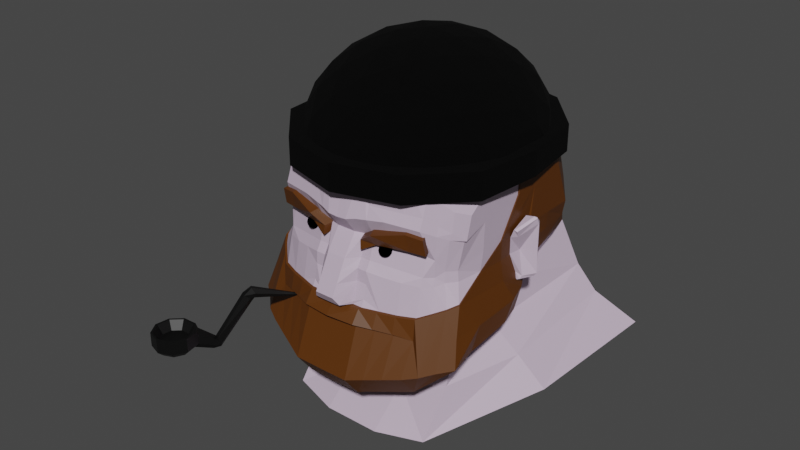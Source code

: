 # Source: OldMan.blend  (saved by Blender 2.81.16; exported with 4.5.12 LTS)
import bpy
from mathutils import Matrix  # noqa: F401  (used for matrix-valued properties, if any)

bpy.ops.wm.read_factory_settings(use_empty=True)
scene = bpy.context.scene
scene.name = 'Scene'

# ---- collections
col_collection = bpy.data.collections.new('Collection'); scene.collection.children.link(col_collection)

# ---- materials (node trees are filled in below, after node groups)
mat_material_002 = bpy.data.materials.new('Material.002')
mat_material_001 = bpy.data.materials.new('Material.001')
mat_eye = bpy.data.materials.new('Eye')
mat_hat = bpy.data.materials.new('Hat')
mat_material_003 = bpy.data.materials.new('Material.003')

# ---- material node trees
mat_material_002.use_nodes = True; mat_material_002.node_tree.nodes.clear()
_N = mat_material_002.node_tree.nodes; _L = mat_material_002.node_tree.links
n0 = _N.new('ShaderNodeOutputMaterial'); n0.name = 'Material Output'; n0.location = (300, 300)
n1 = _N.new('ShaderNodeBsdfPrincipled'); n1.name = 'Principled BSDF'; n1.location = (10, 300)
n1.distribution = 'GGX'
n1.subsurface_method = 'BURLEY'
n1.inputs[0].default_value = (0.5647, 0.4508, 0.5711, 1.0)
n1.inputs[3].default_value = 1.45
n1.inputs[27].default_value = (0.0, 0.0, 0.0, 1.0)
n1.inputs[28].default_value = 1.0
_L.new(n1.outputs[0], n0.inputs[0])
n0.is_active_output = True
mat_material_001.use_nodes = True; mat_material_001.node_tree.nodes.clear()
_N = mat_material_001.node_tree.nodes; _L = mat_material_001.node_tree.links
n0 = _N.new('ShaderNodeOutputMaterial'); n0.name = 'Material Output'; n0.location = (300, 300)
n1 = _N.new('ShaderNodeBsdfPrincipled'); n1.name = 'Principled BSDF'; n1.location = (10, 300)
n1.distribution = 'GGX'
n1.subsurface_method = 'BURLEY'
n1.inputs[0].default_value = (0.0985, 0.02885, 0.0006546, 1.0)
n1.inputs[3].default_value = 1.45
n1.inputs[27].default_value = (0.0, 0.0, 0.0, 1.0)
n1.inputs[28].default_value = 1.0
_L.new(n1.outputs[0], n0.inputs[0])
n0.is_active_output = True
mat_eye.use_nodes = True; mat_eye.node_tree.nodes.clear()
_N = mat_eye.node_tree.nodes; _L = mat_eye.node_tree.links
n0 = _N.new('ShaderNodeOutputMaterial'); n0.name = 'Material Output'; n0.location = (300, 300)
n1 = _N.new('ShaderNodeBsdfPrincipled'); n1.name = 'Principled BSDF'; n1.location = (10, 300)
n1.distribution = 'GGX'
n1.subsurface_method = 'BURLEY'
n1.inputs[0].default_value = (0.0, 0.0, 0.0, 1.0)
n1.inputs[3].default_value = 1.45
n1.inputs[13].default_value = 0.0
n1.inputs[27].default_value = (0.0, 0.0, 0.0, 1.0)
n1.inputs[28].default_value = 1.0
_L.new(n1.outputs[0], n0.inputs[0])
n0.is_active_output = True
mat_hat.use_nodes = True; mat_hat.node_tree.nodes.clear()
_N = mat_hat.node_tree.nodes; _L = mat_hat.node_tree.links
n0 = _N.new('ShaderNodeOutputMaterial'); n0.name = 'Material Output'; n0.location = (300, 300)
n1 = _N.new('ShaderNodeBsdfPrincipled'); n1.name = 'Principled BSDF'; n1.location = (10, 300)
n1.distribution = 'GGX'
n1.subsurface_method = 'BURLEY'
n1.inputs[0].default_value = (0.0, 0.0, 0.0, 1.0)
n1.inputs[2].default_value = 1.0
n1.inputs[3].default_value = 1.45
n1.inputs[13].default_value = 0.14
n1.inputs[27].default_value = (0.0, 0.0, 0.0, 1.0)
n1.inputs[28].default_value = 1.0
_L.new(n1.outputs[0], n0.inputs[0])
n0.is_active_output = True
mat_material_003.use_nodes = True; mat_material_003.node_tree.nodes.clear()
_N = mat_material_003.node_tree.nodes; _L = mat_material_003.node_tree.links
n0 = _N.new('ShaderNodeOutputMaterial'); n0.name = 'Material Output'; n0.location = (300, 300)
n1 = _N.new('ShaderNodeBsdfPrincipled'); n1.name = 'Principled BSDF'; n1.location = (10, 300)
n1.distribution = 'GGX'
n1.subsurface_method = 'BURLEY'
n1.inputs[0].default_value = (0.0, 0.0, 0.0, 1.0)
n1.inputs[3].default_value = 1.45
n1.inputs[27].default_value = (0.0, 0.0, 0.0, 1.0)
n1.inputs[28].default_value = 1.0
_L.new(n1.outputs[0], n0.inputs[0])
n0.is_active_output = True

# ---- world
world_world = bpy.data.worlds.new('World'); scene.world = world_world
world_world.use_nodes = True; world_world.node_tree.nodes.clear()
_N = world_world.node_tree.nodes; _L = world_world.node_tree.links
n0 = _N.new('ShaderNodeOutputWorld'); n0.name = 'World Output'; n0.location = (300, 300)
n1 = _N.new('ShaderNodeBackground'); n1.name = 'Background'; n1.location = (10, 300)
n1.inputs[0].default_value = (0.05088, 0.05088, 0.05088, 1.0)
_L.new(n1.outputs[0], n0.inputs[0])
n0.is_active_output = True
world_world.color = (0.05088, 0.05088, 0.05088)
world_world.use_sun_shadow = False
world_world.sun_shadow_jitter_overblur = 0.0

# ---- meshes
me_cube_003 = bpy.data.meshes.new('Cube.003')
me_cube_003.from_pydata([(0.3431, -1.057, 1.217), (0.3431, 1.971, -0.89), (0.0, 1.971, -0.89), (0.0, 1.459, 1.217), (0.0, -1.057, 1.217), (0.3431, 2.263, -1.65), (0.3431, 1.826, -0.2269), (0.3431, -0.5142, -1.232), (0.3431, -0.3604, 1.918), (0.3431, -1.057, 0.4377), (0.3431, -1.266, -0.3027), (0.0, 2.263, -1.65), (0.0, 0.4573, -1.88), (0.3431, 0.4573, -1.88), (0.0, 0.8964, 1.868), (0.0, -0.3604, 1.918), (0.0, 0.336, -1.121), (0.0, -0.5142, -1.232), (0.0, -1.092, 0.4377), (0.0, -1.266, -0.3027), (0.0, 1.701, 0.4471), (0.0, 1.826, -0.2269), (0.0, -1.091, -1.992), (0.3431, -1.091, -1.992), (0.0, -0.629, -1.588), (0.0, 0.3929, -1.476), (0.0, 2.028, -1.246), (0.3431, -0.629, -1.588), (0.3431, 2.028, -1.246), (0.9089, 1.663, -0.2424), (1.099, 1.79, -0.821), (0.9089, 0.3086, -1.022), (0.9089, -0.2991, 1.63), (0.9089, -0.9068, 1.017), (0.9122, -1.073, -0.2982), (1.334, 1.839, -1.131), (0.9089, -0.4333, -1.12), (0.9089, -0.9068, 0.3376), (1.238, 0.3582, -1.332), (0.9089, -0.5335, -1.43), (0.9089, -0.937, -1.951), (1.803, 2.044, -1.484), (1.576, 0.4144, -1.685), (0.9089, 0.8233, -0.6229), (1.206, -0.05155, 1.144), (1.204, -0.5735, 0.7675), (1.213, -0.7566, -0.1678), (1.355, -0.9852, -0.7937), (1.093, 1.223, -0.1205), (1.307, -0.3022, -0.717), (1.257, 0.1926, -0.6486), (1.122, -0.666, 0.1481), (1.207, 0.4528, -0.1882), (1.206, -0.05155, 0.2712), (1.206, 0.4528, 0.3261), (0.3431, -1.127, 0.1909), (0.3431, -1.196, -0.05587), (0.0, -1.26, 0.1909), (0.0, -1.384, -0.05587), (0.2288, -1.266, -0.3027), (0.1144, -1.266, -0.3027), (0.2288, -1.057, 0.4377), (0.1144, -1.092, 0.4377), (0.2288, -1.127, 0.1909), (0.2288, -1.196, -0.05587), (0.1144, -1.26, 0.1909), (0.1144, -1.384, -0.05587), (0.3431, -1.231, -0.2235), (0.2288, -1.272, -0.268), (0.3431, -1.125, 0.8131), (0.3431, -1.174, 0.6693), (0.2288, -1.057, 1.217), (0.1144, -1.057, 1.217), (0.2288, -1.188, 0.08723), (0.0, -1.234, 0.6225), (0.1144, -1.234, 0.6313), (0.2288, -1.203, 0.6589), (0.0, -1.322, 0.06753), (0.3431, -1.188, 0.08723), (0.5317, -1.207, -0.3046), (0.7203, -1.148, -0.3066), (1.206, -0.3434, 0.9373), (1.307, -0.6437, -0.7554), (1.307, -0.05163, -0.6841), (1.206, 0.2491, 1.129), (1.198, -0.6352, 0.4994), (1.15, 0.8379, -0.1543), (1.24, 0.2049, -0.19), (1.198, -0.3434, 0.2698), (1.206, 0.1308, 0.2381), (1.253, 0.3254, -0.4197), (1.206, 0.4528, 0.04161), (1.206, -0.05155, 0.7076), (1.206, 0.2249, 0.7002), (1.206, 0.1308, 0.04161), (1.192, -0.3742, 0.04495), (1.206, -0.3434, 0.6043), (1.306, 0.237, -0.2344), (1.268, 0.1852, 0.2441), (1.227, 0.2828, 0.04161), (0.5317, -1.007, 0.4043), (0.7203, -0.9568, 0.371), (0.9089, -0.9745, 0.7908), (0.9089, -1.024, 0.663), (0.9089, -0.9677, 0.1222), (0.7203, -1.021, 0.1451), (0.5317, -1.074, 0.168), (0.7203, -0.9568, 1.084), (0.5317, -1.007, 1.15), (0.5317, -1.075, 0.8057), (0.5317, -1.124, 0.6859), (0.7203, -1.025, 0.7983), (0.7203, -1.074, 0.6744), (0.3431, -1.344, -1.325), (0.3431, -1.55, -1.059), (0.0, -1.356, -1.327), (0.0, -1.551, -1.061), (0.909, -1.317, -0.928), (0.9089, -1.101, -1.195), (1.07, -1.236, -0.8795), (0.4103, -1.302, -1.308), (0.5317, -1.473, -1.014), (0.7203, -1.397, -0.9702), (0.5989, -1.226, -1.265), (0.9922, -0.8793, 0.3128), (1.028, -0.966, -0.2535), (1.134, -0.8601, -0.2103), (1.2, -1.109, -0.8374), (0.9884, -0.8744, 0.1133), (1.049, -0.7854, 0.166), (0.0, -1.395, -0.2985), (0.0, -1.456, -0.1956), (0.1144, -1.456, -0.1956), (0.1144, -1.395, -0.2985), (0.1631, -1.407, -0.2835), (1.107, -0.7258, 0.8262), (1.008, -0.8163, 0.9218), (1.168, -0.6352, 0.4785), (1.008, -0.8526, 0.6889), (1.093, -0.7774, 0.5323), (1.008, -0.8842, 0.5847), (0.1144, -1.322, 0.06753), (0.9089, -0.9977, 0.02311), (0.7203, -1.08, 0.04078), (0.5317, -1.134, 0.05845), (0.9998, -0.9038, 0.01584), (1.061, -0.7976, 0.04284), (1.138, -0.6743, 0.03402), (0.2572, -1.17, 0.3029), (0.2459, -1.157, 0.4102), (0.206, -1.006, 0.3426), (0.1947, -0.9927, 0.4499), (0.4257, -1.123, 0.3944), (0.4109, -1.201, 0.524), (0.3745, -0.9588, 0.4341), (0.3597, -1.037, 0.5637), (0.7235, -0.925, 0.6497), (0.7348, -0.8803, 0.447), (0.786, -1.044, 0.4073), (0.7747, -1.089, 0.6099), (0.9096, -0.8846, 0.6187), (0.9201, -0.8432, 0.4314), (0.9674, -0.995, 0.3946), (0.957, -1.036, 0.582), (0.0, 1.511, 1.256), (0.3291, 1.511, 1.256), (0.3291, 1.761, 0.4616), (0.3291, 0.931, 1.927), (0.3291, -0.3654, 1.979), (0.0, 0.931, 1.927), (0.0, -0.3654, 1.979), (0.0, 1.761, 0.4616), (0.09308, -1.3, -0.3118), (0.0, -1.3, -0.3118), (0.9127, 1.609, 0.357), (0.7181, -1.178, -0.3158), (0.9154, -1.101, -0.3073), (0.9127, -0.3022, 1.681), (0.9127, 1.391, 1.05), (0.9127, 0.8851, 1.636), (1.147, -0.8806, -0.2167), (1.231, -0.7738, -0.1726), (1.22, 1.175, 0.2859), (1.22, 0.9937, 0.754), (1.289, -0.8866, -0.4961), (1.22, 1.084, 0.5199), (1.161, 1.221, 0.08097), (1.22, 0.7836, 0.9519), (1.22, 0.5735, 1.15), (1.22, 0.2633, 1.165), (1.22, -0.04684, 1.181), (1.243, -0.4085, -0.1835), (1.255, -0.04231, -0.1952), (1.22, 0.824, 0.283), (1.22, 0.4734, 0.2802), (1.22, -0.04684, 0.2802), (1.32, -0.1698, -0.4682), (1.22, 0.4734, 0.04333), (1.22, -0.04684, 0.04333), (1.22, 0.5234, 0.7151), (0.3291, -1.3, -0.3118), (0.2111, -1.3, -0.3118), (0.3291, -1.401, -0.4551), (0.3291, -1.336, -0.4762), (0.5236, -1.239, -0.3138), (0.9177, -1.126, -0.5491), (0.7181, -1.224, -0.5028), (0.5236, -1.31, -0.4792), (0.7181, -1.191, -0.5091), (0.5236, -1.263, -0.4956), (0.0, -1.438, -0.4486), (0.0, -1.336, -0.4762), (1.22, 0.2383, 0.7227), (1.22, 0.8038, 0.6175), (1.19, 0.8473, 0.06215), (1.32, 0.08955, -0.4513), (1.204, -0.3797, 0.04663), (1.32, -0.5282, -0.4822), (1.036, -0.9901, -0.2612), (0.9108, 1.636, 0.0573), (1.107, -0.7554, 0.6018), (1.223, 0.3543, -0.2675), (1.243, 0.2098, -0.2685), (1.243, 0.3513, 0.4252), (1.243, 0.1308, 0.3372), (1.35, 0.4554, 0.04161), (1.386, 0.391, 0.04161), (1.35, 0.4553, -0.2159), (1.396, 0.3857, -0.2318), (1.386, 0.391, 0.3592), (1.35, 0.4554, 0.3537), (1.369, 0.3674, -0.2699), (1.326, 0.3561, -0.2873), (1.352, 0.3759, -0.2773), (1.261, 0.2046, -0.2809), (1.291, 0.2145, -0.2698), (1.347, 0.3532, 0.445), (1.378, 0.3632, 0.4272), (1.371, 0.3712, 0.434), (1.277, 0.145, 0.3187), (1.25, 0.1312, 0.3378)], [], [(25, 26, 11, 12), (118, 36, 49, 82, 47), (24, 25, 12, 22), (13, 5, 41, 42), (26, 28, 5, 11), (27, 24, 22, 23), (66, 58, 131, 132), (0, 71, 76, 70, 69), (8, 15, 4, 72, 71, 0), (12, 13, 23, 22), (11, 5, 13, 12), (2, 1, 28, 26), (7, 17, 24, 27), (17, 16, 25, 24), (16, 2, 26, 25), (2, 21, 6, 1), (79, 80, 143, 144), (8, 0, 108, 107, 33, 32), (5, 28, 35, 41), (110, 70, 9, 100), (23, 13, 42, 40), (1, 6, 29, 30), (117, 119, 218, 176, 205), (80, 79, 204, 175), (7, 27, 39, 36), (43, 52, 90, 50), (31, 36, 39, 38), (38, 39, 40, 42), (32, 33, 136, 135, 45, 81, 44), (142, 34, 125, 145), (30, 29, 43, 31), (36, 31, 50), (29, 48, 86, 52), (8, 32, 177, 168), (30, 31, 38, 35), (35, 38, 42, 41), (28, 1, 30, 35), (17, 7, 113, 115), (27, 23, 40, 39), (96, 81, 45, 85), (60, 19, 173, 172), (95, 88, 51), (79, 10, 200, 204), (82, 49, 196, 217), (93, 84, 44, 92), (15, 8, 168, 170), (21, 20, 171), (67, 68, 59, 10), (64, 66, 132), (9, 61, 63, 55), (78, 73, 64, 56), (61, 62, 65, 63), (73, 141, 66, 64), (62, 18, 57, 65), (141, 77, 58, 66), (56, 64, 68, 67), (68, 134, 133, 60, 59), (76, 75, 62, 61), (70, 76, 61, 9), (75, 72, 4, 74), (62, 75, 74, 18), (104, 142, 145, 128), (55, 78, 144, 106), (128, 145, 146, 129), (129, 146, 147, 51), (43, 29, 52), (31, 43, 50), (93, 53, 195, 212), (20, 3, 164, 171), (53, 95, 216, 195), (84, 93, 212, 189), (32, 44, 190, 177), (113, 7, 36, 118, 123, 120), (44, 84, 189, 190), (95, 46, 181, 216), (126, 125, 218, 180), (93, 92, 53), (34, 80, 175, 176), (125, 34, 176, 218), (14, 15, 170, 169), (97, 87, 222, 234, 235), (89, 94, 99, 98), (3, 14, 169, 164), (95, 51, 147), (47, 82, 217, 184), (53, 88, 95), (59, 60, 172, 201), (88, 96, 85, 137, 51), (53, 92, 96, 88), (92, 44, 81, 96), (91, 54, 230, 225), (228, 226, 99, 97), (87, 52, 221, 222), (94, 87, 97, 99), (229, 98, 99), (10, 79, 144, 78, 56, 67), (80, 34, 142, 143), (100, 106, 105, 101), (105, 104, 37), (9, 55, 106, 100), (111, 112, 103, 102), (107, 111, 102, 33), (69, 70, 110, 109), (0, 69, 109, 108), (112, 110, 100, 101), (109, 110, 112, 111), (108, 109, 111, 107), (103, 112, 101, 37), (117, 118, 119), (115, 113, 114, 116), (123, 118, 117, 122), (113, 120, 121, 114), (120, 123, 122, 121), (119, 118, 47, 127), (146, 126, 46, 147), (124, 128, 129), (104, 128, 124), (54, 91, 197, 194), (132, 133, 134), (130, 133, 132, 131), (133, 130, 19, 60), (68, 64, 134), (103, 37, 124, 140), (129, 51, 137, 139), (138, 136, 33, 102), (140, 139, 220, 138), (220, 85, 135), (134, 64, 132), (71, 72, 75, 76), (143, 142, 104), (106, 144, 143, 105), (65, 57, 77, 141), (63, 65, 141, 73), (55, 63, 73, 78), (145, 125, 126, 146), (95, 147, 46), (46, 126, 180, 181), (49, 36, 50, 83), (10, 59, 201, 200), (148, 149, 151, 150), (150, 151, 155, 154), (153, 152, 158, 159), (152, 153, 149, 148), (150, 154, 152, 148), (155, 151, 149, 153), (158, 157, 161, 162), (152, 154, 157, 158), (155, 153, 159, 156), (154, 155, 156, 157), (161, 160, 163, 162), (156, 159, 163, 160), (157, 156, 160, 161), (159, 158, 162, 163), (6, 21, 171, 166), (164, 169, 167, 165), (167, 169, 170, 168), (121, 122, 208, 209), (166, 165, 178, 174), (167, 168, 177, 179), (186, 174, 182), (171, 164, 165, 166), (165, 167, 179, 178), (201, 172, 173, 210, 202, 200), (174, 178, 183, 185, 182), (29, 6, 166, 174, 219), (217, 191, 181, 184), (94, 198, 192, 196, 215, 90, 52, 87), (214, 193, 194, 197), (213, 187, 188, 199), (178, 179, 188, 187, 183), (179, 177, 190, 189, 188), (175, 206, 205, 176), (206, 208, 205), (200, 202, 207, 204), (204, 207, 206, 175), (202, 203, 209, 207), (207, 209, 208, 206), (114, 203, 211, 116), (119, 127, 180, 218), (202, 210, 211, 203), (114, 121, 209, 203), (94, 89, 54, 194, 199, 212, 195, 198), (199, 188, 189, 212), (193, 213, 199, 194), (182, 185, 213, 193), (185, 183, 187, 213), (83, 50, 90, 215), (186, 182, 193, 214), (86, 48, 186, 214), (127, 47, 184, 181, 180), (192, 198, 216, 191), (49, 83, 215, 196), (196, 192, 191, 217), (122, 117, 205, 208), (191, 216, 181), (198, 195, 216), (52, 86, 214, 197, 91), (186, 219, 174), (48, 29, 219, 186), (45, 135, 85), (138, 220, 135, 136), (140, 138, 102, 103), (139, 137, 85, 220), (124, 129, 139, 140), (37, 104, 124), (101, 105, 37), (105, 143, 104), (52, 227, 233, 232, 221), (223, 224, 240, 236), (227, 228, 231, 233), (89, 98, 239, 240, 224), (236, 238, 230, 54, 223), (54, 89, 224, 223), (229, 230, 238, 237), (231, 228, 97, 235), (98, 229, 237, 239), (226, 228, 227, 225), (229, 226, 225, 230), (52, 91, 225, 227), (231, 232, 233), (236, 237, 238), (231, 235, 234, 232), (236, 240, 239, 237), (222, 221, 232, 234), (226, 229, 99)])
me_cube_003.polygons.foreach_set('material_index', [0, 1, 0, 0, 0, 0, 0, 0, 0, 0, 0, 0, 0, 0, 0, 0, 0, 0, 0, 0, 0, 0, 1, 1, 0, 0, 0, 0, 0, 0, 0, 0, 0, 1, 0, 0, 0, 1, 0, 0, 1, 0, 1, 1, 0, 1, 0, 0, 0, 0, 0, 0, 0, 0, 0, 0, 0, 0, 0, 0, 0, 0, 0, 0, 0, 0, 0, 1, 0, 1, 1, 1, 1, 1, 1, 1, 0, 1, 1, 0, 0, 0, 0, 0, 1, 0, 1, 0, 0, 0, 0, 0, 1, 0, 0, 0, 0, 0, 0, 0, 0, 0, 0, 0, 0, 0, 0, 0, 1, 1, 1, 1, 1, 1, 0, 0, 0, 1, 0, 0, 0, 0, 0, 0, 0, 0, 0, 0, 0, 0, 0, 0, 0, 0, 0, 0, 1, 1, 1, 1, 1, 1, 1, 1, 1, 1, 1, 1, 1, 1, 1, 1, 1, 1, 1, 1, 1, 1, 1, 1, 1, 1, 1, 1, 1, 1, 1, 1, 1, 1, 1, 1, 1, 1, 1, 1, 1, 1, 1, 1, 1, 1, 1, 1, 1, 1, 1, 1, 1, 1, 1, 1, 1, 1, 1, 1, 1, 1, 1, 0, 0, 0, 0, 0, 0, 0, 0, 0, 0, 0, 0, 0, 1, 0, 0, 0, 0, 0, 0, 0, 0, 0, 0, 0, 0])
_uv = me_cube_003.uv_layers.new(name='UVMap')
_uv.uv.foreach_set('vector', [0.0, 0.0, 0.0, 0.0, 0.0, 0.0, 0.0, 0.0, 0.375, 0.7217, 0.375, 0.6667, 0.375, 0.6667, 0.375, 0.7083, 0.375, 0.75, 0.0, 0.0, 0.0, 0.0, 0.0, 0.0, 0.0, 0.0, 0.375, 0.5833, 0.375, 0.5, 0.375, 0.5, 0.375, 0.5833, 0.375, 0.375, 0.375, 0.5, 0.375, 0.5, 0.375, 0.375, 0.375, 0.6667, 0.25, 0.6667, 0.25, 0.6667, 0.375, 0.6667, 0.4861, 0.8333, 0.4861, 0.875, 0.478, 0.875, 0.478, 0.8333, 0.625, 0.75, 0.625, 0.7917, 0.5694, 0.7917, 0.5694, 0.75, 0.5972, 0.75, 0.625, 0.6667, 0.75, 0.6667, 0.75, 0.75, 0.7083, 0.75, 0.6667, 0.75, 0.625, 0.75, 0.25, 0.5833, 0.375, 0.5833, 0.375, 0.6667, 0.25, 0.6667, 0.25, 0.5, 0.375, 0.5, 0.375, 0.5833, 0.25, 0.5833, 0.375, 0.375, 0.375, 0.5, 0.375, 0.5, 0.375, 0.375, 0.375, 0.6667, 0.25, 0.6667, 0.25, 0.6667, 0.375, 0.6667, 0.0, 0.0, 0.0, 0.0, 0.0, 0.0, 0.0, 0.0, 0.0, 0.0, 0.0, 0.0, 0.0, 0.0, 0.0, 0.0, 0.375, 0.375, 0.4583, 0.375, 0.4583, 0.5, 0.375, 0.5, 0.4583, 0.75, 0.4583, 0.75, 0.5, 0.75, 0.5, 0.75, 0.625, 0.6667, 0.625, 0.75, 0.625, 0.75, 0.625, 0.75, 0.625, 0.75, 0.625, 0.6667, 0.375, 0.5, 0.375, 0.5, 0.375, 0.5, 0.375, 0.5, 0.5694, 0.75, 0.5694, 0.75, 0.5417, 0.75, 0.5417, 0.75, 0.375, 0.6667, 0.375, 0.5833, 0.375, 0.5833, 0.375, 0.6667, 0.375, 0.5, 0.4583, 0.5, 0.4583, 0.5, 0.375, 0.5, 0.3853, 0.75, 0.375, 0.75, 0.4583, 0.75, 0.4583, 0.75, 0.4028, 0.75, 0.4583, 0.75, 0.4583, 0.75, 0.4583, 0.75, 0.4583, 0.75, 0.375, 0.6667, 0.375, 0.6667, 0.375, 0.6667, 0.375, 0.6667, 0.4583, 0.5833, 0.4583, 0.5833, 0.4167, 0.5833, 0.375, 0.5833, 0.375, 0.5833, 0.375, 0.6667, 0.375, 0.6667, 0.375, 0.5833, 0.375, 0.5833, 0.375, 0.6667, 0.375, 0.6667, 0.375, 0.5833, 0.625, 0.6667, 0.625, 0.75, 0.625, 0.75, 0.625, 0.75, 0.625, 0.75, 0.625, 0.7083, 0.625, 0.6667, 0.5, 0.75, 0.4583, 0.75, 0.4583, 0.75, 0.4968, 0.75, 0.375, 0.5, 0.4583, 0.5, 0.4583, 0.5833, 0.375, 0.5833, 0.375, 0.6667, 0.375, 0.5833, 0.375, 0.5833, 0.4583, 0.5, 0.4583, 0.5, 0.4583, 0.5417, 0.4583, 0.5833, 0.625, 0.6667, 0.625, 0.6667, 0.625, 0.6667, 0.625, 0.6667, 0.375, 0.5, 0.375, 0.5833, 0.375, 0.5833, 0.375, 0.5, 0.375, 0.5, 0.375, 0.5833, 0.375, 0.5833, 0.375, 0.5, 0.375, 0.5, 0.375, 0.5, 0.375, 0.5, 0.375, 0.5, 0.25, 0.6667, 0.375, 0.6667, 0.375, 0.7263, 0.25, 0.7272, 0.375, 0.6667, 0.375, 0.6667, 0.375, 0.6667, 0.375, 0.6667, 0.5833, 0.7083, 0.625, 0.7083, 0.625, 0.75, 0.5833, 0.75, 0.4583, 0.8333, 0.4583, 0.875, 0.4583, 0.875, 0.4583, 0.8333, 0.5, 0.7083, 0.5417, 0.7083, 0.5, 0.75, 0.4583, 0.75, 0.4583, 0.75, 0.4583, 0.75, 0.4583, 0.75, 0.375, 0.7083, 0.375, 0.6667, 0.4167, 0.6667, 0.4167, 0.7083, 0.5833, 0.625, 0.625, 0.625, 0.625, 0.6667, 0.5833, 0.6667, 0.75, 0.6667, 0.625, 0.6667, 0.625, 0.6667, 0.75, 0.6667, 0.0, 0.0, 0.0, 0.0, 0.0, 0.0, 0.4722, 0.75, 0.4722, 0.7917, 0.4583, 0.7917, 0.4583, 0.75, 0.4861, 0.7917, 0.4861, 0.8333, 0.478, 0.8333, 0.5417, 0.75, 0.5417, 0.7917, 0.5139, 0.7917, 0.5139, 0.75, 0.5, 0.75, 0.5, 0.7917, 0.4861, 0.7917, 0.4861, 0.75, 0.5417, 0.7917, 0.5417, 0.8333, 0.5139, 0.8333, 0.5139, 0.7917, 0.5, 0.7917, 0.5, 0.8333, 0.4861, 0.8333, 0.4861, 0.7917, 0.5417, 0.8333, 0.5417, 0.875, 0.5139, 0.875, 0.5139, 0.8333, 0.5, 0.8333, 0.5, 0.875, 0.4861, 0.875, 0.4861, 0.8333, 0.4861, 0.75, 0.4861, 0.7917, 0.4722, 0.7917, 0.4722, 0.75, 0.4722, 0.7917, 0.4722, 0.8156, 0.4658, 0.8333, 0.4583, 0.8333, 0.4583, 0.7917, 0.5694, 0.7917, 0.5694, 0.8333, 0.5417, 0.8333, 0.5417, 0.7917, 0.5694, 0.75, 0.5694, 0.7917, 0.5417, 0.7917, 0.5417, 0.75, 0.5694, 0.8333, 0.625, 0.8333, 0.625, 0.875, 0.5694, 0.875, 0.5417, 0.8333, 0.5694, 0.8333, 0.5694, 0.875, 0.5417, 0.875, 0.5139, 0.75, 0.5, 0.75, 0.4968, 0.75, 0.5099, 0.75, 0.5139, 0.75, 0.5, 0.75, 0.5, 0.75, 0.5139, 0.75, 0.5099, 0.75, 0.4968, 0.75, 0.4937, 0.75, 0.5056, 0.75, 0.5056, 0.75, 0.4937, 0.75, 0.4896, 0.75, 0.5, 0.75, 0.4583, 0.5833, 0.4583, 0.5, 0.4583, 0.5833, 0.375, 0.5833, 0.4583, 0.5833, 0.375, 0.5833, 0.5833, 0.625, 0.5417, 0.6667, 0.5417, 0.6667, 0.5833, 0.625, 0.0, 0.0, 0.0, 0.0, 0.0, 0.0, 0.0, 0.0, 0.5417, 0.6667, 0.5, 0.7083, 0.5, 0.7083, 0.5417, 0.6667, 0.625, 0.625, 0.5833, 0.625, 0.5833, 0.625, 0.625, 0.625, 0.625, 0.6667, 0.625, 0.6667, 0.625, 0.6667, 0.625, 0.6667, 0.375, 0.7263, 0.375, 0.6667, 0.375, 0.6667, 0.375, 0.7217, 0.375, 0.7241, 0.375, 0.725, 0.625, 0.6667, 0.625, 0.625, 0.625, 0.625, 0.625, 0.6667, 0.5, 0.7083, 0.4583, 0.75, 0.4583, 0.75, 0.5, 0.7083, 0.4583, 0.75, 0.4583, 0.75, 0.4583, 0.75, 0.4583, 0.75, 0.5833, 0.625, 0.5833, 0.6667, 0.5417, 0.6667, 0.4722, 0.75, 0.4583, 0.75, 0.4583, 0.75, 0.4722, 0.75, 0.4583, 0.75, 0.4583, 0.75, 0.4583, 0.75, 0.4583, 0.75, 0.0, 0.0, 0.0, 0.0, 0.0, 0.0, 0.0, 0.0, 0.4583, 0.625, 0.4583, 0.625, 0.4583, 0.625, 0.4583, 0.625, 0.4583, 0.625, 0.5417, 0.625, 0.5, 0.625, 0.5, 0.625, 0.5417, 0.625, 0.0, 0.0, 0.0, 0.0, 0.0, 0.0, 0.0, 0.0, 0.5, 0.7083, 0.5, 0.75, 0.4896, 0.75, 0.375, 0.75, 0.375, 0.7083, 0.4167, 0.7083, 0.4167, 0.75, 0.5417, 0.6667, 0.5417, 0.7083, 0.5, 0.7083, 0.4583, 0.7917, 0.4583, 0.8333, 0.4583, 0.8333, 0.4583, 0.7917, 0.5417, 0.7083, 0.5833, 0.7083, 0.5833, 0.75, 0.5625, 0.75, 0.5417, 0.75, 0.5417, 0.6667, 0.5833, 0.6667, 0.5833, 0.7083, 0.5417, 0.7083, 0.5833, 0.6667, 0.625, 0.6667, 0.625, 0.7083, 0.5833, 0.7083, 0.5, 0.5833, 0.5417, 0.5833, 0.5417, 0.5833, 0.5, 0.5833, 0.4583, 0.5943, 0.5, 0.5942, 0.5, 0.625, 0.4583, 0.625, 0.4583, 0.625, 0.4583, 0.5833, 0.4583, 0.5833, 0.4583, 0.625, 0.5, 0.625, 0.4583, 0.625, 0.4583, 0.625, 0.5, 0.625, 0.5417, 0.5942, 0.5417, 0.625, 0.5, 0.625, 0.4583, 0.75, 0.4583, 0.75, 0.5, 0.75, 0.5, 0.75, 0.4861, 0.75, 0.4722, 0.75, 0.4583, 0.75, 0.4722, 0.75, 0.5, 0.75, 0.5, 0.75, 0.5417, 0.75, 0.5139, 0.75, 0.5139, 0.75, 0.5417, 0.75, 0.5139, 0.75, 0.5139, 0.75, 0.5417, 0.75, 0.5417, 0.75, 0.5139, 0.75, 0.5139, 0.75, 0.5417, 0.75, 0.5972, 0.75, 0.5694, 0.75, 0.5694, 0.75, 0.5972, 0.75, 0.625, 0.75, 0.5972, 0.75, 0.5972, 0.75, 0.625, 0.75, 0.5972, 0.75, 0.5694, 0.75, 0.5694, 0.75, 0.5972, 0.75, 0.625, 0.75, 0.5972, 0.75, 0.5972, 0.75, 0.625, 0.75, 0.5694, 0.75, 0.5694, 0.75, 0.5417, 0.75, 0.5417, 0.75, 0.5972, 0.75, 0.5694, 0.75, 0.5694, 0.75, 0.5972, 0.75, 0.625, 0.75, 0.5972, 0.75, 0.5972, 0.75, 0.625, 0.75, 0.5694, 0.75, 0.5694, 0.75, 0.5417, 0.75, 0.5417, 0.75, 0.3853, 0.75, 0.3792, 0.75, 0.375, 0.75, 0.25, 0.7272, 0.375, 0.7263, 0.375, 0.75, 0.25, 0.75, 0.375, 0.7241, 0.375, 0.7217, 0.3853, 0.75, 0.3851, 0.75, 0.375, 0.7263, 0.375, 0.725, 0.3849, 0.75, 0.3847, 0.75, 0.375, 0.725, 0.375, 0.7241, 0.3851, 0.75, 0.3849, 0.75, 0.375, 0.75, 0.375, 0.7217, 0.375, 0.75, 0.375, 0.75, 0.4937, 0.75, 0.4583, 0.75, 0.4583, 0.75, 0.4896, 0.75, 0.5417, 0.75, 0.5099, 0.75, 0.5056, 0.75, 0.5139, 0.75, 0.5099, 0.75, 0.5417, 0.75, 0.5417, 0.5833, 0.5, 0.5833, 0.5, 0.5833, 0.5417, 0.5833, 0.478, 0.8333, 0.4747, 0.8333, 0.4722, 0.8156, 0.4658, 0.875, 0.4658, 0.8333, 0.478, 0.8333, 0.478, 0.875, 0.4658, 0.8333, 0.4658, 0.875, 0.4583, 0.875, 0.4583, 0.8333, 0.4722, 0.7917, 0.4861, 0.7917, 0.4722, 0.8156, 0.5694, 0.75, 0.5417, 0.75, 0.5417, 0.75, 0.5651, 0.75, 0.5056, 0.75, 0.5417, 0.75, 0.5625, 0.75, 0.564, 0.75, 0.593, 0.75, 0.625, 0.75, 0.625, 0.75, 0.5972, 0.75, 0.5651, 0.75, 0.564, 0.75, 0.5899, 0.75, 0.593, 0.75, 0.5899, 0.75, 0.5833, 0.75, 0.625, 0.75, 0.4722, 0.8156, 0.4861, 0.7917, 0.478, 0.8333, 0.625, 0.7917, 0.625, 0.8333, 0.5694, 0.8333, 0.5694, 0.7917, 0.5, 0.75, 0.5, 0.75, 0.5139, 0.75, 0.5139, 0.75, 0.5, 0.75, 0.5, 0.75, 0.5139, 0.75, 0.5139, 0.8333, 0.5139, 0.875, 0.5, 0.875, 0.5, 0.8333, 0.5139, 0.7917, 0.5139, 0.8333, 0.5, 0.8333, 0.5, 0.7917, 0.5139, 0.75, 0.5139, 0.7917, 0.5, 0.7917, 0.5, 0.75, 0.4968, 0.75, 0.4583, 0.75, 0.4583, 0.75, 0.4937, 0.75, 0.5, 0.7083, 0.4896, 0.75, 0.4583, 0.75, 0.4583, 0.75, 0.4583, 0.75, 0.4583, 0.75, 0.4583, 0.75, 0.375, 0.6667, 0.375, 0.6667, 0.375, 0.5833, 0.375, 0.625, 0.4583, 0.75, 0.4583, 0.7917, 0.4583, 0.7917, 0.4583, 0.75, 0.375, 0.0, 0.625, 0.0, 0.625, 0.25, 0.375, 0.25, 0.375, 0.25, 0.625, 0.25, 0.625, 0.5, 0.375, 0.5, 0.625, 0.75, 0.375, 0.75, 0.375, 0.75, 0.625, 0.75, 0.375, 0.75, 0.625, 0.75, 0.625, 1.0, 0.375, 1.0, 0.125, 0.5, 0.375, 0.5, 0.375, 0.75, 0.125, 0.75, 0.625, 0.5, 0.875, 0.5, 0.875, 0.75, 0.625, 0.75, 0.375, 0.75, 0.375, 0.5, 0.375, 0.5, 0.375, 0.75, 0.375, 0.75, 0.375, 0.5, 0.375, 0.5, 0.375, 0.75, 0.625, 0.5, 0.625, 0.75, 0.625, 0.75, 0.625, 0.5, 0.375, 0.5, 0.625, 0.5, 0.625, 0.5, 0.375, 0.5, 0.375, 0.5, 0.625, 0.5, 0.625, 0.75, 0.375, 0.75, 0.625, 0.5, 0.625, 0.75, 0.625, 0.75, 0.625, 0.5, 0.375, 0.5, 0.625, 0.5, 0.625, 0.5, 0.375, 0.5, 0.625, 0.75, 0.375, 0.75, 0.375, 0.75, 0.625, 0.75, 0.4583, 0.5, 0.4583, 0.375, 0.5417, 0.375, 0.5417, 0.5, 0.75, 0.5, 0.75, 0.5833, 0.625, 0.5833, 0.625, 0.5, 0.625, 0.5833, 0.75, 0.5833, 0.75, 0.6667, 0.625, 0.6667, 0.3849, 0.75, 0.3851, 0.75, 0.4028, 0.75, 0.4028, 0.75, 0.5417, 0.5, 0.625, 0.5, 0.625, 0.5, 0.5417, 0.5, 0.625, 0.5833, 0.625, 0.6667, 0.625, 0.6667, 0.625, 0.5833, 0.5, 0.5, 0.5417, 0.5, 0.5417, 0.5, 0.5417, 0.375, 0.625, 0.375, 0.625, 0.5, 0.5417, 0.5, 0.625, 0.5, 0.625, 0.5833, 0.625, 0.5833, 0.625, 0.5, 0.4583, 0.7917, 0.4583, 0.8333, 0.4583, 0.875, 0.4306, 0.875, 0.4306, 0.75, 0.4583, 0.75, 0.5417, 0.5, 0.625, 0.5, 0.625, 0.5, 0.5833, 0.5, 0.5417, 0.5, 0.4583, 0.5, 0.4583, 0.5, 0.5417, 0.5, 0.5417, 0.5, 0.5, 0.5, 0.4167, 0.7083, 0.4583, 0.7083, 0.4583, 0.75, 0.4167, 0.75, 0.5, 0.625, 0.5, 0.6667, 0.4583, 0.6667, 0.4167, 0.6667, 0.4167, 0.625, 0.4167, 0.5833, 0.4583, 0.5833, 0.4583, 0.625, 0.5, 0.5417, 0.5417, 0.5417, 0.5417, 0.5833, 0.5, 0.5833, 0.5833, 0.5417, 0.625, 0.5417, 0.625, 0.5833, 0.5833, 0.5833, 0.625, 0.5, 0.625, 0.5833, 0.625, 0.5833, 0.625, 0.5417, 0.625, 0.5, 0.625, 0.5833, 0.625, 0.6667, 0.625, 0.6667, 0.625, 0.625, 0.625, 0.5833, 0.4583, 0.75, 0.4306, 0.75, 0.4306, 0.75, 0.4583, 0.75, 0.4306, 0.75, 0.4028, 0.75, 0.4306, 0.75, 0.4583, 0.75, 0.4306, 0.75, 0.4306, 0.75, 0.4583, 0.75, 0.4583, 0.75, 0.4306, 0.75, 0.4306, 0.75, 0.4583, 0.75, 0.4306, 0.75, 0.4028, 0.75, 0.4028, 0.75, 0.4306, 0.75, 0.4306, 0.75, 0.4028, 0.75, 0.4028, 0.75, 0.4306, 0.75, 0.375, 0.75, 0.4028, 0.75, 0.4028, 0.875, 0.25, 0.75, 0.375, 0.75, 0.375, 0.75, 0.4583, 0.75, 0.4583, 0.75, 0.4306, 0.75, 0.4306, 0.875, 0.4028, 0.875, 0.4028, 0.75, 0.3847, 0.75, 0.3849, 0.75, 0.4028, 0.75, 0.4028, 0.75, 0.5, 0.625, 0.5417, 0.625, 0.5417, 0.5833, 0.5417, 0.5833, 0.5833, 0.5833, 0.5833, 0.625, 0.5417, 0.6667, 0.5, 0.6667, 0.5833, 0.5833, 0.625, 0.5833, 0.625, 0.625, 0.5833, 0.625, 0.5417, 0.5417, 0.5833, 0.5417, 0.5833, 0.5833, 0.5417, 0.5833, 0.5417, 0.5, 0.5833, 0.5, 0.5833, 0.5417, 0.5417, 0.5417, 0.5833, 0.5, 0.625, 0.5, 0.625, 0.5417, 0.5833, 0.5417, 0.375, 0.625, 0.375, 0.5833, 0.4167, 0.5833, 0.4167, 0.625, 0.5, 0.5, 0.5417, 0.5, 0.5417, 0.5417, 0.5, 0.5417, 0.4583, 0.5417, 0.4583, 0.5, 0.5, 0.5, 0.5, 0.5417, 0.375, 0.75, 0.375, 0.75, 0.4167, 0.75, 0.4583, 0.75, 0.4583, 0.75, 0.4583, 0.6667, 0.5, 0.6667, 0.5, 0.7083, 0.4583, 0.7083, 0.375, 0.6667, 0.375, 0.625, 0.4167, 0.625, 0.4167, 0.6667, 0.4167, 0.6667, 0.4583, 0.6667, 0.4583, 0.7083, 0.4167, 0.7083, 0.3851, 0.75, 0.3853, 0.75, 0.4028, 0.75, 0.4028, 0.75, 0.4583, 0.7083, 0.5, 0.7083, 0.4583, 0.75, 0.5, 0.6667, 0.5417, 0.6667, 0.5, 0.7083, 0.4583, 0.5833, 0.4583, 0.5417, 0.5, 0.5417, 0.5, 0.5833, 0.5, 0.5833, 0.5, 0.5, 0.5, 0.5, 0.5417, 0.5, 0.4583, 0.5, 0.4583, 0.5, 0.5, 0.5, 0.5, 0.5, 0.625, 0.75, 0.625, 0.75, 0.5833, 0.75, 0.593, 0.75, 0.5899, 0.75, 0.625, 0.75, 0.625, 0.75, 0.5651, 0.75, 0.593, 0.75, 0.5972, 0.75, 0.5694, 0.75, 0.564, 0.75, 0.5625, 0.75, 0.5833, 0.75, 0.5899, 0.75, 0.5417, 0.75, 0.5056, 0.75, 0.564, 0.75, 0.5651, 0.75, 0.5417, 0.75, 0.5139, 0.75, 0.5417, 0.75, 0.5417, 0.75, 0.5139, 0.75, 0.5417, 0.75, 0.5139, 0.75, 0.5, 0.75, 0.5139, 0.75, 0.4583, 0.5833, 0.4583, 0.5833, 0.4583, 0.5833, 0.4583, 0.5833, 0.4583, 0.5833, 0.5417, 0.5833, 0.5417, 0.625, 0.5417, 0.625, 0.5417, 0.5833, 0.4583, 0.5833, 0.4571, 0.5833, 0.4579, 0.5833, 0.4583, 0.5833, 0.5417, 0.625, 0.5417, 0.625, 0.5417, 0.625, 0.5417, 0.625, 0.5417, 0.625, 0.5417, 0.5833, 0.5417, 0.5833, 0.5417, 0.5833, 0.5417, 0.5833, 0.5417, 0.5833, 0.5417, 0.5833, 0.5417, 0.625, 0.5417, 0.625, 0.5417, 0.5833, 0.5417, 0.5942, 0.5404, 0.5893, 0.5414, 0.5844, 0.5417, 0.5861, 0.4583, 0.5874, 0.4583, 0.5943, 0.4583, 0.625, 0.4583, 0.625, 0.5417, 0.625, 0.5417, 0.5942, 0.5417, 0.5861, 0.5417, 0.625, 0.5, 0.5942, 0.4583, 0.5943, 0.4583, 0.5833, 0.5, 0.5833, 0.5417, 0.5942, 0.5, 0.5942, 0.5, 0.5833, 0.5417, 0.5833, 0.4583, 0.5833, 0.5, 0.5833, 0.5, 0.5833, 0.4583, 0.5833, 0.4583, 0.5874, 0.4583, 0.5861, 0.4583, 0.5858, 0.5417, 0.5833, 0.5417, 0.5833, 0.5417, 0.5833, 0.4583, 0.5874, 0.4583, 0.625, 0.4583, 0.625, 0.4583, 0.5833, 0.5417, 0.5833, 0.5417, 0.625, 0.5417, 0.625, 0.5417, 0.5861, 0.4583, 0.625, 0.4583, 0.5833, 0.4583, 0.5833, 0.4583, 0.625, 0.5, 0.5942, 0.5417, 0.5942, 0.5, 0.625])
me_cube_003.materials.append(mat_material_002)
me_cube_003.materials.append(mat_material_001)
me_cube_003.materials.append(mat_eye)
me_cube_003.use_remesh_fix_poles = True
me_cube_003.use_remesh_preserve_attributes = False
me_cube_003.use_mirror_vertex_groups = False
me_cube_003.update()
me_cylinder = bpy.data.meshes.new('Cylinder')
me_cylinder.from_pydata([(-3.888e-09, 1.59, -0.16), (-3.888e-09, 1.59, 0.16), (0.7505, 1.377, -0.16), (0.7505, 1.377, 0.16), (1.275, 0.7872, -0.1569), (1.275, 0.7872, 0.1569), (1.391, 0.007787, -0.1482), (1.391, 0.007787, 0.1482), (1.3, -0.795, -0.16), (1.3, -0.795, 0.16), (0.7505, -1.377, -0.16), (0.7505, -1.377, 0.16), (2.228e-07, -1.59, -0.16), (2.228e-07, -1.59, 0.16), (-0.7505, -1.377, -0.16), (-0.7505, -1.377, 0.16), (-1.3, -0.795, -0.16), (-1.3, -0.795, 0.16), (-1.391, 0.007786, -0.1482), (-1.391, 0.007786, 0.1482), (-1.275, 0.7872, -0.1569), (-1.275, 0.7872, 0.1569), (-0.7505, 1.377, -0.16), (-0.7505, 1.377, 0.16), (0.3646, -1.216, 0.5397), (-0.9546, -0.7518, 0.5397), (-0.9546, 0.7518, 0.5397), (0.3646, 1.216, 0.5397), (1.18, 0.0, 0.5397), (2.692e-06, 0.0, 1.158), (1.262, -0.211, 0.3201), (1.25, -0.4419, 0.03899), (1.248, 0.4418, 0.03889), (1.262, 0.2111, 0.3201), (0.2048, -1.366, 0.3202), (2.675e-06, -1.43, 0.03899), (0.7565, -1.157, 0.03899), (0.5743, -1.236, 0.3202), (-1.133, -0.6333, 0.3202), (-1.25, -0.4419, 0.03899), (-0.7565, -1.157, 0.03899), (-0.9065, -0.9749, 0.3202), (-0.9065, 0.9749, 0.3202), (-0.7565, 1.157, 0.03899), (-1.248, 0.4418, 0.03889), (-1.132, 0.633, 0.3197), (0.5743, 1.236, 0.3202), (0.7565, 1.157, 0.03899), (2.706e-06, 1.43, 0.03899), (0.2048, 1.366, 0.3202), (1.096, -0.3416, 0.6013), (0.9079, -0.715, 0.6276), (0.6385, -1.025, 0.6013), (0.0391, -1.236, 0.6013), (-0.3468, -1.157, 0.6276), (-0.7017, -0.9748, 0.6013), (-1.072, -0.4222, 0.6013), (-1.122, 0.0, 0.6276), (-1.072, 0.4222, 0.6013), (-0.7017, 0.9748, 0.6013), (-0.3468, 1.157, 0.6276), (0.0391, 1.236, 0.6013), (0.6385, 1.025, 0.6013), (0.9079, 0.715, 0.6276), (1.096, 0.3416, 0.6013), (0.1024, -0.3416, 1.123), (0.2143, -0.715, 0.9913), (0.3071, -1.025, 0.7751), (0.9939, 0.0, 0.7751), (0.6935, 0.0, 0.9913), (0.3313, 0.0, 1.123), (-0.268, -0.2111, 1.123), (-0.5611, -0.4419, 0.9913), (-0.8041, -0.6333, 0.7751), (-0.268, 0.2111, 1.123), (-0.5611, 0.4419, 0.9913), (-0.8041, 0.6333, 0.7751), (0.1024, 0.3416, 1.123), (0.2143, 0.715, 0.9913), (0.3071, 1.025, 0.7751), (0.4773, 0.3759, 1.04), (0.8419, 0.3759, 0.8491), (0.59, 0.7518, 0.8491), (-0.1823, 0.6082, 1.04), (-0.06964, 0.9841, 0.8491), (-0.4773, 0.8405, 0.8491), (-0.59, 0.0, 1.04), (-0.8849, 0.2323, 0.8491), (-0.8849, -0.2323, 0.8491), (-0.1823, -0.6082, 1.04), (-0.4773, -0.8405, 0.8491), (-0.06964, -0.9841, 0.8491), (0.4773, -0.3759, 1.04), (0.59, -0.7518, 0.8491), (0.8419, -0.3759, 0.8491), (1.137, 0.6082, 0.3483), (1.029, 0.8353, 0.03798), (0.885, 0.9841, 0.3484), (-0.1823, 1.36, 0.3484), (-0.4061, 1.36, 0.03899), (-0.5899, 1.216, 0.3484), (-1.25, 0.2323, 0.3484), (-1.252, 0.005968, 0.03769), (-1.25, -0.2323, 0.3484), (-0.5899, -1.216, 0.3484), (-0.4061, -1.36, 0.03899), (-0.1823, -1.36, 0.3484), (0.8849, -0.9841, 0.3484), (1.041, -0.8405, 0.03899), (1.137, -0.6082, 0.3484), (0.4061, 1.36, 0.03899), (-1.029, 0.8353, 0.03798), (-1.041, -0.8405, 0.03899), (0.4061, -1.36, 0.03899), (1.252, 0.005969, 0.03769)], [], [(0, 1, 3, 2), (2, 3, 5, 4), (4, 5, 7, 6), (6, 7, 9, 8), (8, 9, 11, 10), (10, 11, 13, 12), (12, 13, 15, 14), (14, 15, 17, 16), (16, 17, 19, 18), (18, 19, 21, 20), (3, 1, 23, 21, 19, 17, 15, 13, 11, 9, 7, 5), (20, 21, 23, 22), (22, 23, 1, 0), (0, 2, 4, 6, 8, 10, 12, 14, 16, 18, 20, 22), (24, 52, 67), (25, 55, 73), (26, 58, 76), (27, 61, 79), (28, 64, 68), (70, 77, 29), (69, 80, 70), (68, 81, 69), (70, 80, 77), (80, 78, 77), (69, 81, 80), (81, 82, 80), (80, 82, 78), (82, 79, 78), (68, 64, 81), (64, 63, 81), (81, 63, 82), (63, 62, 82), (82, 62, 79), (62, 27, 79), (77, 74, 29), (78, 83, 77), (79, 84, 78), (77, 83, 74), (83, 75, 74), (78, 84, 83), (84, 85, 83), (83, 85, 75), (85, 76, 75), (79, 61, 84), (61, 60, 84), (84, 60, 85), (60, 59, 85), (85, 59, 76), (59, 26, 76), (74, 71, 29), (75, 86, 74), (76, 87, 75), (74, 86, 71), (86, 72, 71), (75, 87, 86), (87, 88, 86), (86, 88, 72), (88, 73, 72), (76, 58, 87), (58, 57, 87), (87, 57, 88), (57, 56, 88), (88, 56, 73), (56, 25, 73), (71, 65, 29), (72, 89, 71), (73, 90, 72), (71, 89, 65), (89, 66, 65), (72, 90, 89), (90, 91, 89), (89, 91, 66), (91, 67, 66), (73, 55, 90), (55, 54, 90), (90, 54, 91), (54, 53, 91), (91, 53, 67), (53, 24, 67), (65, 70, 29), (66, 92, 65), (67, 93, 66), (65, 92, 70), (92, 69, 70), (66, 93, 92), (93, 94, 92), (92, 94, 69), (94, 68, 69), (67, 52, 93), (52, 51, 93), (93, 51, 94), (51, 50, 94), (94, 50, 68), (50, 28, 68), (33, 64, 28), (32, 95, 33), (33, 95, 64), (95, 63, 64), (32, 96, 95), (96, 97, 95), (95, 97, 63), (97, 62, 63), (96, 47, 97), (47, 46, 97), (97, 46, 62), (46, 27, 62), (49, 61, 27), (48, 98, 49), (49, 98, 61), (98, 60, 61), (48, 99, 98), (99, 100, 98), (98, 100, 60), (100, 59, 60), (99, 43, 100), (43, 42, 100), (100, 42, 59), (42, 26, 59), (45, 58, 26), (44, 101, 45), (45, 101, 58), (101, 57, 58), (44, 102, 101), (102, 103, 101), (101, 103, 57), (103, 56, 57), (102, 39, 103), (39, 38, 103), (103, 38, 56), (38, 25, 56), (41, 55, 25), (40, 104, 41), (41, 104, 55), (104, 54, 55), (40, 105, 104), (105, 106, 104), (104, 106, 54), (106, 53, 54), (105, 35, 106), (35, 34, 106), (106, 34, 53), (34, 24, 53), (37, 52, 24), (36, 107, 37), (37, 107, 52), (107, 51, 52), (36, 108, 107), (108, 109, 107), (107, 109, 51), (109, 50, 51), (108, 31, 109), (31, 30, 109), (109, 30, 50), (30, 28, 50), (46, 49, 27), (47, 110, 46), (46, 110, 49), (110, 48, 49), (42, 45, 26), (43, 111, 42), (42, 111, 45), (111, 44, 45), (38, 41, 25), (39, 112, 38), (38, 112, 41), (112, 40, 41), (34, 37, 24), (35, 113, 34), (34, 113, 37), (113, 36, 37), (30, 33, 28), (31, 114, 30), (30, 114, 33), (114, 32, 33)])
_uv = me_cylinder.uv_layers.new(name='UVMap')
_uv.uv.foreach_set('vector', [1.0, 0.5, 1.0, 1.0, 0.9167, 1.0, 0.9167, 0.5, 0.9167, 0.5, 0.9167, 1.0, 0.8333, 1.0, 0.8333, 0.5, 0.8333, 0.5, 0.8333, 1.0, 0.75, 1.0, 0.75, 0.5, 0.75, 0.5, 0.75, 1.0, 0.6667, 1.0, 0.6667, 0.5, 0.6667, 0.5, 0.6667, 1.0, 0.5833, 1.0, 0.5833, 0.5, 0.5833, 0.5, 0.5833, 1.0, 0.5, 1.0, 0.5, 0.5, 0.5, 0.5, 0.5, 1.0, 0.4167, 1.0, 0.4167, 0.5, 0.4167, 0.5, 0.4167, 1.0, 0.3333, 1.0, 0.3333, 0.5, 0.3333, 0.5, 0.3333, 1.0, 0.25, 1.0, 0.25, 0.5, 0.25, 0.5, 0.25, 1.0, 0.1667, 1.0, 0.1667, 0.5, 0.37, 0.4578, 0.25, 0.49, 0.13, 0.4578, 0.04215, 0.37, 0.01, 0.25, 0.04215, 0.13, 0.13, 0.04215, 0.25, 0.01, 0.37, 0.04215, 0.4578, 0.13, 0.49, 0.25, 0.4578, 0.37, 0.1667, 0.5, 0.1667, 1.0, 0.08333, 1.0, 0.08333, 0.5, 0.08333, 0.5, 0.08333, 1.0, 7.451e-08, 1.0, 7.451e-08, 0.5, 0.75, 0.49, 0.87, 0.4578, 0.9578, 0.37, 0.99, 0.25, 0.9578, 0.13, 0.87, 0.04215, 0.75, 0.01, 0.63, 0.04215, 0.5422, 0.13, 0.51, 0.25, 0.5422, 0.37, 0.63, 0.4578, 0.8182, 0.3149, 0.7727, 0.3149, 0.7955, 0.3543, 1.0, 0.3149, 0.9545, 0.3149, 0.9773, 0.3543, 0.2727, 0.3149, 0.2273, 0.3149, 0.25, 0.3543, 0.4545, 0.3149, 0.4091, 0.3149, 0.4318, 0.3543, 0.6364, 0.3149, 0.5909, 0.3149, 0.6136, 0.3543, 0.5682, 0.433, 0.5227, 0.433, 0.5455, 0.4724, 0.5909, 0.3937, 0.5455, 0.3937, 0.5682, 0.433, 0.6136, 0.3543, 0.5682, 0.3543, 0.5909, 0.3937, 0.5682, 0.433, 0.5455, 0.3937, 0.5227, 0.433, 0.5455, 0.3937, 0.5, 0.3937, 0.5227, 0.433, 0.5909, 0.3937, 0.5682, 0.3543, 0.5455, 0.3937, 0.5682, 0.3543, 0.5227, 0.3543, 0.5455, 0.3937, 0.5455, 0.3937, 0.5227, 0.3543, 0.5, 0.3937, 0.5227, 0.3543, 0.4773, 0.3543, 0.5, 0.3937, 0.6136, 0.3543, 0.5909, 0.3149, 0.5682, 0.3543, 0.5909, 0.3149, 0.5455, 0.3149, 0.5682, 0.3543, 0.5682, 0.3543, 0.5455, 0.3149, 0.5227, 0.3543, 0.5455, 0.3149, 0.5, 0.3149, 0.5227, 0.3543, 0.5227, 0.3543, 0.5, 0.3149, 0.4773, 0.3543, 0.5, 0.3149, 0.4545, 0.3149, 0.4773, 0.3543, 0.3864, 0.433, 0.3409, 0.433, 0.3636, 0.4724, 0.4091, 0.3937, 0.3636, 0.3937, 0.3864, 0.433, 0.4318, 0.3543, 0.3864, 0.3543, 0.4091, 0.3937, 0.3864, 0.433, 0.3636, 0.3937, 0.3409, 0.433, 0.3636, 0.3937, 0.3182, 0.3937, 0.3409, 0.433, 0.4091, 0.3937, 0.3864, 0.3543, 0.3636, 0.3937, 0.3864, 0.3543, 0.3409, 0.3543, 0.3636, 0.3937, 0.3636, 0.3937, 0.3409, 0.3543, 0.3182, 0.3937, 0.3409, 0.3543, 0.2955, 0.3543, 0.3182, 0.3937, 0.4318, 0.3543, 0.4091, 0.3149, 0.3864, 0.3543, 0.4091, 0.3149, 0.3636, 0.3149, 0.3864, 0.3543, 0.3864, 0.3543, 0.3636, 0.3149, 0.3409, 0.3543, 0.3636, 0.3149, 0.3182, 0.3149, 0.3409, 0.3543, 0.3409, 0.3543, 0.3182, 0.3149, 0.2955, 0.3543, 0.3182, 0.3149, 0.2727, 0.3149, 0.2955, 0.3543, 0.2045, 0.433, 0.1591, 0.433, 0.1818, 0.4724, 0.2273, 0.3937, 0.1818, 0.3937, 0.2045, 0.433, 0.25, 0.3543, 0.2045, 0.3543, 0.2273, 0.3937, 0.2045, 0.433, 0.1818, 0.3937, 0.1591, 0.433, 0.1818, 0.3937, 0.1364, 0.3937, 0.1591, 0.433, 0.2273, 0.3937, 0.2045, 0.3543, 0.1818, 0.3937, 0.2045, 0.3543, 0.1591, 0.3543, 0.1818, 0.3937, 0.1818, 0.3937, 0.1591, 0.3543, 0.1364, 0.3937, 0.1591, 0.3543, 0.1136, 0.3543, 0.1364, 0.3937, 0.25, 0.3543, 0.2273, 0.3149, 0.2045, 0.3543, 0.2273, 0.3149, 0.1818, 0.3149, 0.2045, 0.3543, 0.2045, 0.3543, 0.1818, 0.3149, 0.1591, 0.3543, 0.1818, 0.3149, 0.1364, 0.3149, 0.1591, 0.3543, 0.1591, 0.3543, 0.1364, 0.3149, 0.1136, 0.3543, 0.1364, 0.3149, 0.09091, 0.3149, 0.1136, 0.3543, 0.9318, 0.433, 0.8864, 0.433, 0.9091, 0.4724, 0.9545, 0.3937, 0.9091, 0.3937, 0.9318, 0.433, 0.9773, 0.3543, 0.9318, 0.3543, 0.9545, 0.3937, 0.9318, 0.433, 0.9091, 0.3937, 0.8864, 0.433, 0.9091, 0.3937, 0.8636, 0.3937, 0.8864, 0.433, 0.9545, 0.3937, 0.9318, 0.3543, 0.9091, 0.3937, 0.9318, 0.3543, 0.8864, 0.3543, 0.9091, 0.3937, 0.9091, 0.3937, 0.8864, 0.3543, 0.8636, 0.3937, 0.8864, 0.3543, 0.8409, 0.3543, 0.8636, 0.3937, 0.9773, 0.3543, 0.9545, 0.3149, 0.9318, 0.3543, 0.9545, 0.3149, 0.9091, 0.3149, 0.9318, 0.3543, 0.9318, 0.3543, 0.9091, 0.3149, 0.8864, 0.3543, 0.9091, 0.3149, 0.8636, 0.3149, 0.8864, 0.3543, 0.8864, 0.3543, 0.8636, 0.3149, 0.8409, 0.3543, 0.8636, 0.3149, 0.8182, 0.3149, 0.8409, 0.3543, 0.75, 0.433, 0.7045, 0.433, 0.7273, 0.4724, 0.7727, 0.3937, 0.7273, 0.3937, 0.75, 0.433, 0.7955, 0.3543, 0.75, 0.3543, 0.7727, 0.3937, 0.75, 0.433, 0.7273, 0.3937, 0.7045, 0.433, 0.7273, 0.3937, 0.6818, 0.3937, 0.7045, 0.433, 0.7727, 0.3937, 0.75, 0.3543, 0.7273, 0.3937, 0.75, 0.3543, 0.7045, 0.3543, 0.7273, 0.3937, 0.7273, 0.3937, 0.7045, 0.3543, 0.6818, 0.3937, 0.7045, 0.3543, 0.6591, 0.3543, 0.6818, 0.3937, 0.7955, 0.3543, 0.7727, 0.3149, 0.75, 0.3543, 0.7727, 0.3149, 0.7273, 0.3149, 0.75, 0.3543, 0.75, 0.3543, 0.7273, 0.3149, 0.7045, 0.3543, 0.7273, 0.3149, 0.6818, 0.3149, 0.7045, 0.3543, 0.7045, 0.3543, 0.6818, 0.3149, 0.6591, 0.3543, 0.6818, 0.3149, 0.6364, 0.3149, 0.6591, 0.3543, 0.6136, 0.2756, 0.5909, 0.3149, 0.6364, 0.3149, 0.5909, 0.2362, 0.5682, 0.2756, 0.6136, 0.2756, 0.6136, 0.2756, 0.5682, 0.2756, 0.5909, 0.3149, 0.5682, 0.2756, 0.5455, 0.3149, 0.5909, 0.3149, 0.5909, 0.2362, 0.5455, 0.2362, 0.5682, 0.2756, 0.5455, 0.2362, 0.5227, 0.2756, 0.5682, 0.2756, 0.5682, 0.2756, 0.5227, 0.2756, 0.5455, 0.3149, 0.5227, 0.2756, 0.5, 0.3149, 0.5455, 0.3149, 0.5455, 0.2362, 0.5, 0.2362, 0.5227, 0.2756, 0.5, 0.2362, 0.4773, 0.2756, 0.5227, 0.2756, 0.5227, 0.2756, 0.4773, 0.2756, 0.5, 0.3149, 0.4773, 0.2756, 0.4545, 0.3149, 0.5, 0.3149, 0.4318, 0.2756, 0.4091, 0.3149, 0.4545, 0.3149, 0.4091, 0.2362, 0.3864, 0.2756, 0.4318, 0.2756, 0.4318, 0.2756, 0.3864, 0.2756, 0.4091, 0.3149, 0.3864, 0.2756, 0.3636, 0.3149, 0.4091, 0.3149, 0.4091, 0.2362, 0.3636, 0.2362, 0.3864, 0.2756, 0.3636, 0.2362, 0.3409, 0.2756, 0.3864, 0.2756, 0.3864, 0.2756, 0.3409, 0.2756, 0.3636, 0.3149, 0.3409, 0.2756, 0.3182, 0.3149, 0.3636, 0.3149, 0.3636, 0.2362, 0.3182, 0.2362, 0.3409, 0.2756, 0.3182, 0.2362, 0.2955, 0.2756, 0.3409, 0.2756, 0.3409, 0.2756, 0.2955, 0.2756, 0.3182, 0.3149, 0.2955, 0.2756, 0.2727, 0.3149, 0.3182, 0.3149, 0.25, 0.2756, 0.2273, 0.3149, 0.2727, 0.3149, 0.2273, 0.2362, 0.2045, 0.2756, 0.25, 0.2756, 0.25, 0.2756, 0.2045, 0.2756, 0.2273, 0.3149, 0.2045, 0.2756, 0.1818, 0.3149, 0.2273, 0.3149, 0.2273, 0.2362, 0.1818, 0.2362, 0.2045, 0.2756, 0.1818, 0.2362, 0.1591, 0.2756, 0.2045, 0.2756, 0.2045, 0.2756, 0.1591, 0.2756, 0.1818, 0.3149, 0.1591, 0.2756, 0.1364, 0.3149, 0.1818, 0.3149, 0.1818, 0.2362, 0.1364, 0.2362, 0.1591, 0.2756, 0.1364, 0.2362, 0.1136, 0.2756, 0.1591, 0.2756, 0.1591, 0.2756, 0.1136, 0.2756, 0.1364, 0.3149, 0.1136, 0.2756, 0.09091, 0.3149, 0.1364, 0.3149, 0.9773, 0.2756, 0.9545, 0.3149, 1.0, 0.3149, 0.9545, 0.2362, 0.9318, 0.2756, 0.9773, 0.2756, 0.9773, 0.2756, 0.9318, 0.2756, 0.9545, 0.3149, 0.9318, 0.2756, 0.9091, 0.3149, 0.9545, 0.3149, 0.9545, 0.2362, 0.9091, 0.2362, 0.9318, 0.2756, 0.9091, 0.2362, 0.8864, 0.2756, 0.9318, 0.2756, 0.9318, 0.2756, 0.8864, 0.2756, 0.9091, 0.3149, 0.8864, 0.2756, 0.8636, 0.3149, 0.9091, 0.3149, 0.9091, 0.2362, 0.8636, 0.2362, 0.8864, 0.2756, 0.8636, 0.2362, 0.8409, 0.2756, 0.8864, 0.2756, 0.8864, 0.2756, 0.8409, 0.2756, 0.8636, 0.3149, 0.8409, 0.2756, 0.8182, 0.3149, 0.8636, 0.3149, 0.7955, 0.2756, 0.7727, 0.3149, 0.8182, 0.3149, 0.7727, 0.2362, 0.75, 0.2756, 0.7955, 0.2756, 0.7955, 0.2756, 0.75, 0.2756, 0.7727, 0.3149, 0.75, 0.2756, 0.7273, 0.3149, 0.7727, 0.3149, 0.7727, 0.2362, 0.7273, 0.2362, 0.75, 0.2756, 0.7273, 0.2362, 0.7045, 0.2756, 0.75, 0.2756, 0.75, 0.2756, 0.7045, 0.2756, 0.7273, 0.3149, 0.7045, 0.2756, 0.6818, 0.3149, 0.7273, 0.3149, 0.7273, 0.2362, 0.6818, 0.2362, 0.7045, 0.2756, 0.6818, 0.2362, 0.6591, 0.2756, 0.7045, 0.2756, 0.7045, 0.2756, 0.6591, 0.2756, 0.6818, 0.3149, 0.6591, 0.2756, 0.6364, 0.3149, 0.6818, 0.3149, 0.4773, 0.2756, 0.4318, 0.2756, 0.4545, 0.3149, 0.5, 0.2362, 0.4545, 0.2362, 0.4773, 0.2756, 0.4773, 0.2756, 0.4545, 0.2362, 0.4318, 0.2756, 0.4545, 0.2362, 0.4091, 0.2362, 0.4318, 0.2756, 0.2955, 0.2756, 0.25, 0.2756, 0.2727, 0.3149, 0.3182, 0.2362, 0.2727, 0.2362, 0.2955, 0.2756, 0.2955, 0.2756, 0.2727, 0.2362, 0.25, 0.2756, 0.2727, 0.2362, 0.2273, 0.2362, 0.25, 0.2756, 0.1136, 0.2756, 0.06818, 0.2756, 0.09091, 0.3149, 0.1364, 0.2362, 0.09091, 0.2362, 0.1136, 0.2756, 0.1136, 0.2756, 0.09091, 0.2362, 0.06818, 0.2756, 0.09091, 0.2362, 0.04545, 0.2362, 0.06818, 0.2756, 0.8409, 0.2756, 0.7955, 0.2756, 0.8182, 0.3149, 0.8636, 0.2362, 0.8182, 0.2362, 0.8409, 0.2756, 0.8409, 0.2756, 0.8182, 0.2362, 0.7955, 0.2756, 0.8182, 0.2362, 0.7727, 0.2362, 0.7955, 0.2756, 0.6591, 0.2756, 0.6136, 0.2756, 0.6364, 0.3149, 0.6818, 0.2362, 0.6364, 0.2362, 0.6591, 0.2756, 0.6591, 0.2756, 0.6364, 0.2362, 0.6136, 0.2756, 0.6364, 0.2362, 0.5909, 0.2362, 0.6136, 0.2756])
me_cylinder.materials.append(mat_hat)
me_cylinder.use_remesh_fix_poles = True
me_cylinder.use_remesh_preserve_attributes = False
me_cylinder.use_mirror_vertex_groups = False
me_cylinder.update()
me_cylinder_001 = bpy.data.meshes.new('Cylinder.001')
me_cylinder_001.from_pydata([(-0.2008, -0.1072, -0.2938), (-0.2008, -0.1072, 0.2056), (0.2898, -0.2858, -0.2938), (0.2898, -0.2858, 0.2056), (0.5509, -0.7379, -0.2938), (0.5509, -0.7379, 0.2056), (0.4602, -1.252, -0.2938), (0.4602, -1.252, 0.2056), (0.06025, -1.588, -0.2938), (0.06025, -1.588, 0.2056), (-0.4619, -1.588, -0.2938), (-0.4619, -1.588, 0.2056), (-0.8618, -1.252, -0.2938), (-0.8618, -1.252, 0.2056), (-0.9525, -0.7379, -0.2938), (-0.9525, -0.7379, 0.2056), (-0.6914, -0.2858, -0.2938), (-0.6914, -0.2858, 0.2056), (0.2404, -0.3447, 0.2056), (-0.2008, -0.1841, 0.2056), (0.4751, -0.7513, 0.2056), (0.3936, -1.214, 0.2056), (0.03393, -1.515, 0.2056), (-0.4356, -1.515, 0.2056), (-0.7952, -1.214, 0.2056), (-0.8767, -0.7513, 0.2056), (-0.642, -0.3447, 0.2056), (-0.2008, -0.3284, -0.5023), (0.1476, -0.4553, -0.5023), (0.333, -0.7764, -0.5023), (0.2686, -1.141, -0.5023), (-0.01543, -1.38, -0.5023), (-0.3862, -1.38, -0.5023), (-0.6702, -1.141, -0.5023), (-0.7346, -0.7764, -0.5023), (-0.5492, -0.4553, -0.5023), (-0.2008, -0.6505, -0.6113), (-0.05941, -0.702, -0.6113), (0.01583, -0.8323, -0.6113), (-0.0103, -0.9805, -0.6113), (-0.1256, -1.077, -0.6113), (-0.2761, -1.077, -0.6113), (-0.3913, -0.9805, -0.6113), (-0.4175, -0.8323, -0.6113), (-0.3422, -0.702, -0.6113), (0.1143, -0.4949, -0.1061), (-0.2008, -0.3802, -0.1061), (0.282, -0.7853, -0.1061), (0.2238, -1.116, -0.1061), (-0.03312, -1.331, -0.1061), (-0.3685, -1.331, -0.1061), (-0.6254, -1.116, -0.1061), (-0.6837, -0.7853, -0.1061), (-0.516, -0.4949, -0.1061), (0.1371, 0.4295, -0.515), (0.376, 0.3426, -0.515), (0.376, 0.3426, -0.2719), (0.1371, 0.4295, -0.2719), (0.1371, 0.3218, -0.6166), (0.3067, 0.26, -0.6166), (0.1879, 0.5789, -0.4254), (0.4303, 0.5034, -0.4392), (0.4, 0.3694, -0.2386), (0.1576, 0.4449, -0.2247), (0.2078, 0.545, -0.5681), (0.38, 0.4914, -0.5779), (0.1508, 1.722, 0.8984), (0.3957, 1.654, 0.8991), (0.339, 1.451, 1.021), (0.09406, 1.519, 1.02), (0.1967, 1.748, 0.7601), (0.3706, 1.699, 0.7606), (0.2187, 1.909, 0.9864), (0.4486, 1.82, 1.048), (0.3582, 1.729, 1.254), (0.1282, 1.819, 1.193), (0.2685, 1.847, 0.8616), (0.4318, 1.784, 0.9051), (0.6907, 3.552, 0.5925), (0.7184, 3.541, 0.5999), (0.7075, 3.53, 0.6249), (0.6797, 3.541, 0.6175), (0.6967, 3.544, 0.5775), (0.7164, 3.537, 0.5827), (0.244, -0.2069, -0.3036), (0.244, -0.2069, 0.06766), (-0.1207, -0.07413, 0.06766), (-0.1207, -0.2386, -0.4586), (0.1383, -0.3329, -0.4586), (-0.1207, -0.07413, -0.3036)], [], [(86, 85, 56, 57), (2, 3, 5, 4), (4, 5, 7, 6), (6, 7, 9, 8), (8, 9, 11, 10), (10, 11, 13, 12), (12, 13, 15, 14), (5, 3, 18, 20), (14, 15, 17, 16), (16, 17, 1, 0), (16, 0, 27, 35), (20, 18, 45, 47), (1, 17, 26, 19), (17, 15, 25, 26), (15, 13, 24, 25), (13, 11, 23, 24), (11, 9, 22, 23), (9, 7, 21, 22), (3, 1, 19, 18), (7, 5, 20, 21), (27, 28, 37, 36), (14, 16, 35, 34), (12, 14, 34, 33), (10, 12, 33, 32), (8, 10, 32, 31), (6, 8, 31, 30), (85, 84, 55, 56), (4, 6, 30, 29), (2, 4, 29, 28), (36, 37, 38, 39, 40, 41, 42, 43, 44), (34, 35, 44, 43), (31, 32, 41, 40), (28, 29, 38, 37), (35, 27, 36, 44), (32, 33, 42, 41), (29, 30, 39, 38), (33, 34, 43, 42), (30, 31, 40, 39), (45, 46, 53, 52, 51, 50, 49, 48, 47), (19, 26, 53, 46), (24, 23, 50, 51), (21, 20, 47, 48), (25, 24, 51, 52), (22, 21, 48, 49), (18, 19, 46, 45), (26, 25, 52, 53), (23, 22, 49, 50), (56, 55, 61, 62), (58, 54, 60, 64), (88, 87, 58, 59), (87, 89, 54, 58), (84, 88, 59, 55), (89, 86, 57, 54), (65, 64, 70, 71), (61, 65, 71, 67), (57, 56, 62, 63), (55, 59, 65, 61), (59, 58, 64, 65), (54, 57, 63, 60), (68, 67, 73, 74), (70, 66, 72, 76), (60, 63, 69, 66), (64, 60, 66, 70), (62, 61, 67, 68), (63, 62, 68, 69), (72, 75, 81, 78), (77, 76, 82, 83), (69, 68, 74, 75), (67, 71, 77, 73), (71, 70, 76, 77), (66, 69, 75, 72), (78, 81, 80, 79), (78, 79, 83, 82), (76, 72, 78, 82), (74, 73, 79, 80), (75, 74, 80, 81), (73, 77, 83, 79), (0, 1, 86, 89), (2, 28, 88, 84), (27, 0, 89, 87), (28, 27, 87, 88), (3, 2, 84, 85), (1, 3, 85, 86)])
_uv = me_cylinder_001.uv_layers.new(name='UVMap')
_uv.uv.foreach_set('vector', [1.0, 1.0, 0.8889, 1.0, 0.8889, 1.0, 1.0, 1.0, 0.8889, 0.5, 0.8889, 1.0, 0.7778, 1.0, 0.7778, 0.5, 0.7778, 0.5, 0.7778, 1.0, 0.6667, 1.0, 0.6667, 0.5, 0.6667, 0.5, 0.6667, 1.0, 0.5556, 1.0, 0.5556, 0.5, 0.5556, 0.5, 0.5556, 1.0, 0.4444, 1.0, 0.4444, 0.5, 0.4444, 0.5, 0.4444, 1.0, 0.3333, 1.0, 0.3333, 0.5, 0.3333, 0.5, 0.3333, 1.0, 0.2222, 1.0, 0.2222, 0.5, 0.7778, 1.0, 0.8889, 1.0, 0.8889, 1.0, 0.7778, 1.0, 0.2222, 0.5, 0.2222, 1.0, 0.1111, 1.0, 0.1111, 0.5, 0.1111, 0.5, 0.1111, 1.0, 4.47e-08, 1.0, 4.47e-08, 0.5, 0.1111, 0.5, 4.47e-08, 0.5, 4.47e-08, 0.5, 0.1111, 0.5, 0.7778, 1.0, 0.8889, 1.0, 0.8889, 1.0, 0.7778, 1.0, 4.47e-08, 1.0, 0.1111, 1.0, 0.1111, 1.0, 4.47e-08, 1.0, 0.1111, 1.0, 0.2222, 1.0, 0.2222, 1.0, 0.1111, 1.0, 0.2222, 1.0, 0.3333, 1.0, 0.3333, 1.0, 0.2222, 1.0, 0.3333, 1.0, 0.4444, 1.0, 0.4444, 1.0, 0.3333, 1.0, 0.4444, 1.0, 0.5556, 1.0, 0.5556, 1.0, 0.4444, 1.0, 0.5556, 1.0, 0.6667, 1.0, 0.6667, 1.0, 0.5556, 1.0, 0.8889, 1.0, 1.0, 1.0, 1.0, 1.0, 0.8889, 1.0, 0.6667, 1.0, 0.7778, 1.0, 0.7778, 1.0, 0.6667, 1.0, 1.0, 0.5, 0.8889, 0.5, 0.8889, 0.5, 1.0, 0.5, 0.2222, 0.5, 0.1111, 0.5, 0.1111, 0.5, 0.2222, 0.5, 0.3333, 0.5, 0.2222, 0.5, 0.2222, 0.5, 0.3333, 0.5, 0.4444, 0.5, 0.3333, 0.5, 0.3333, 0.5, 0.4444, 0.5, 0.5556, 0.5, 0.4444, 0.5, 0.4444, 0.5, 0.5556, 0.5, 0.6667, 0.5, 0.5556, 0.5, 0.5556, 0.5, 0.6667, 0.5, 0.8889, 1.0, 0.8889, 0.5, 0.8889, 0.5, 0.8889, 1.0, 0.7778, 0.5, 0.6667, 0.5, 0.6667, 0.5, 0.7778, 0.5, 0.8889, 0.5, 0.7778, 0.5, 0.7778, 0.5, 0.8889, 0.5, 0.75, 0.49, 0.9043, 0.4339, 0.9864, 0.2917, 0.9578, 0.13, 0.8321, 0.02447, 0.6679, 0.02447, 0.5422, 0.13, 0.5136, 0.2917, 0.5957, 0.4339, 0.2222, 0.5, 0.1111, 0.5, 0.1111, 0.5, 0.2222, 0.5, 0.5556, 0.5, 0.4444, 0.5, 0.4444, 0.5, 0.5556, 0.5, 0.8889, 0.5, 0.7778, 0.5, 0.7778, 0.5, 0.8889, 0.5, 0.1111, 0.5, 4.47e-08, 0.5, 4.47e-08, 0.5, 0.1111, 0.5, 0.4444, 0.5, 0.3333, 0.5, 0.3333, 0.5, 0.4444, 0.5, 0.7778, 0.5, 0.6667, 0.5, 0.6667, 0.5, 0.7778, 0.5, 0.3333, 0.5, 0.2222, 0.5, 0.2222, 0.5, 0.3333, 0.5, 0.6667, 0.5, 0.5556, 0.5, 0.5556, 0.5, 0.6667, 0.5, 0.4043, 0.4339, 0.25, 0.49, 0.09573, 0.4339, 0.01365, 0.2917, 0.04215, 0.13, 0.1679, 0.02447, 0.3321, 0.02447, 0.4578, 0.13, 0.4864, 0.2917, 4.47e-08, 1.0, 0.1111, 1.0, 0.1111, 1.0, 4.47e-08, 1.0, 0.3333, 1.0, 0.4444, 1.0, 0.4444, 1.0, 0.3333, 1.0, 0.6667, 1.0, 0.7778, 1.0, 0.7778, 1.0, 0.6667, 1.0, 0.2222, 1.0, 0.3333, 1.0, 0.3333, 1.0, 0.2222, 1.0, 0.5556, 1.0, 0.6667, 1.0, 0.6667, 1.0, 0.5556, 1.0, 0.8889, 1.0, 1.0, 1.0, 1.0, 1.0, 0.8889, 1.0, 0.1111, 1.0, 0.2222, 1.0, 0.2222, 1.0, 0.1111, 1.0, 0.4444, 1.0, 0.5556, 1.0, 0.5556, 1.0, 0.4444, 1.0, 0.8889, 1.0, 0.8889, 0.5, 0.8889, 0.5, 0.8889, 1.0, 4.47e-08, 0.5, 4.47e-08, 0.5, 4.47e-08, 0.5, 4.47e-08, 0.5, 0.8889, 0.5, 1.0, 0.5, 1.0, 0.5, 0.8889, 0.5, 4.47e-08, 0.5, 4.47e-08, 0.5, 4.47e-08, 0.5, 4.47e-08, 0.5, 0.8889, 0.5, 0.8889, 0.5, 0.8889, 0.5, 0.8889, 0.5, 4.47e-08, 0.5, 4.47e-08, 1.0, 4.47e-08, 1.0, 4.47e-08, 0.5, 0.8889, 0.5, 1.0, 0.5, 1.0, 0.5, 0.8889, 0.5, 0.8889, 0.5, 0.8889, 0.5, 0.8889, 0.5, 0.8889, 0.5, 1.0, 1.0, 0.8889, 1.0, 0.8889, 1.0, 1.0, 1.0, 0.8889, 0.5, 0.8889, 0.5, 0.8889, 0.5, 0.8889, 0.5, 0.8889, 0.5, 1.0, 0.5, 1.0, 0.5, 0.8889, 0.5, 4.47e-08, 0.5, 4.47e-08, 1.0, 4.47e-08, 1.0, 4.47e-08, 0.5, 0.8889, 1.0, 0.8889, 0.5, 0.8889, 0.5, 0.8889, 1.0, 4.47e-08, 0.5, 4.47e-08, 0.5, 4.47e-08, 0.5, 4.47e-08, 0.5, 4.47e-08, 0.5, 4.47e-08, 1.0, 4.47e-08, 1.0, 4.47e-08, 0.5, 4.47e-08, 0.5, 4.47e-08, 0.5, 4.47e-08, 0.5, 4.47e-08, 0.5, 0.8889, 1.0, 0.8889, 0.5, 0.8889, 0.5, 0.8889, 1.0, 1.0, 1.0, 0.8889, 1.0, 0.8889, 1.0, 1.0, 1.0, 4.47e-08, 0.5, 4.47e-08, 1.0, 4.47e-08, 1.0, 4.47e-08, 0.5, 0.8889, 0.5, 1.0, 0.5, 1.0, 0.5, 0.8889, 0.5, 1.0, 1.0, 0.8889, 1.0, 0.8889, 1.0, 1.0, 1.0, 0.8889, 0.5, 0.8889, 0.5, 0.8889, 0.5, 0.8889, 0.5, 0.8889, 0.5, 1.0, 0.5, 1.0, 0.5, 0.8889, 0.5, 4.47e-08, 0.5, 4.47e-08, 1.0, 4.47e-08, 1.0, 4.47e-08, 0.5, 1.0, 0.5, 1.0, 1.0, 0.8889, 1.0, 0.8889, 0.5, 1.0, 0.5, 0.8889, 0.5, 0.8889, 0.5, 1.0, 0.5, 4.47e-08, 0.5, 4.47e-08, 0.5, 4.47e-08, 0.5, 4.47e-08, 0.5, 0.8889, 1.0, 0.8889, 0.5, 0.8889, 0.5, 0.8889, 1.0, 1.0, 1.0, 0.8889, 1.0, 0.8889, 1.0, 1.0, 1.0, 0.8889, 0.5, 0.8889, 0.5, 0.8889, 0.5, 0.8889, 0.5, 4.47e-08, 0.5, 4.47e-08, 1.0, 4.47e-08, 1.0, 4.47e-08, 0.5, 0.8889, 0.5, 0.8889, 0.5, 0.8889, 0.5, 0.8889, 0.5, 4.47e-08, 0.5, 4.47e-08, 0.5, 4.47e-08, 0.5, 4.47e-08, 0.5, 0.8889, 0.5, 1.0, 0.5, 1.0, 0.5, 0.8889, 0.5, 0.8889, 1.0, 0.8889, 0.5, 0.8889, 0.5, 0.8889, 1.0, 1.0, 1.0, 0.8889, 1.0, 0.8889, 1.0, 1.0, 1.0])
me_cylinder_001.materials.append(mat_material_003)
me_cylinder_001.use_remesh_fix_poles = True
me_cylinder_001.use_remesh_preserve_attributes = False
me_cylinder_001.use_mirror_vertex_groups = False
me_cylinder_001.update()
me_sphere_001 = bpy.data.meshes.new('Sphere.001')
me_sphere_001.from_pydata([(2.561, -5.203, 1.999), (2.561, -5.122, 1.878), (2.561, -5.122, 1.593), (2.561, -5.324, 1.392), (2.615, -5.334, 2.08), (2.662, -5.223, 1.999), (2.692, -5.148, 1.878), (2.703, -5.122, 1.736), (2.692, -5.148, 1.593), (2.662, -5.223, 1.472), (2.615, -5.334, 1.392), (2.662, -5.365, 2.08), (2.747, -5.28, 1.999), (2.804, -5.223, 1.878), (2.824, -5.203, 1.736), (2.804, -5.223, 1.593), (2.747, -5.28, 1.472), (2.662, -5.365, 1.392), (2.692, -5.412, 2.08), (2.804, -5.365, 1.999), (2.879, -5.334, 1.878), (2.905, -5.324, 1.736), (2.879, -5.334, 1.593), (2.804, -5.365, 1.472), (2.692, -5.412, 1.392), (2.703, -5.466, 2.08), (2.824, -5.466, 1.999), (2.905, -5.466, 1.878), (2.933, -5.466, 1.736), (2.905, -5.466, 1.593), (2.824, -5.466, 1.472), (2.703, -5.466, 1.392), (2.692, -5.521, 2.08), (2.804, -5.567, 1.999), (2.879, -5.598, 1.878), (2.905, -5.609, 1.736), (2.879, -5.598, 1.593), (2.804, -5.567, 1.472), (2.692, -5.521, 1.392), (2.662, -5.567, 2.08), (2.747, -5.652, 1.999), (2.804, -5.71, 1.878), (2.824, -5.73, 1.736), (2.804, -5.71, 1.593), (2.747, -5.652, 1.472), (2.662, -5.567, 1.392), (2.615, -5.598, 2.08), (2.662, -5.71, 1.999), (2.692, -5.784, 1.878), (2.703, -5.81, 1.736), (2.692, -5.784, 1.593), (2.662, -5.71, 1.472), (2.615, -5.598, 1.392), (2.561, -5.609, 2.08), (2.561, -5.73, 1.999), (2.561, -5.81, 1.878), (2.561, -5.839, 1.736), (2.561, -5.81, 1.593), (2.561, -5.73, 1.472), (2.561, -5.609, 1.392), (2.506, -5.598, 2.08), (2.46, -5.71, 1.999), (2.429, -5.784, 1.878), (2.418, -5.81, 1.736), (2.429, -5.784, 1.593), (2.46, -5.71, 1.472), (2.506, -5.598, 1.392), (2.46, -5.567, 2.08), (2.374, -5.652, 1.999), (2.317, -5.71, 1.878), (2.297, -5.73, 1.736), (2.317, -5.71, 1.593), (2.374, -5.652, 1.472), (2.46, -5.567, 1.392), (2.429, -5.521, 2.08), (2.317, -5.567, 1.999), (2.243, -5.598, 1.878), (2.217, -5.609, 1.736), (2.243, -5.598, 1.593), (2.317, -5.567, 1.472), (2.429, -5.521, 1.392), (2.418, -5.466, 2.08), (2.297, -5.466, 1.999), (2.217, -5.466, 1.878), (2.188, -5.466, 1.736), (2.217, -5.466, 1.593), (2.297, -5.466, 1.472), (2.418, -5.466, 1.392), (2.429, -5.412, 2.08), (2.317, -5.365, 1.999), (2.243, -5.334, 1.878), (2.217, -5.324, 1.736), (2.243, -5.334, 1.593), (2.317, -5.365, 1.472), (2.429, -5.412, 1.392), (2.46, -5.365, 2.08), (2.374, -5.28, 1.999), (2.317, -5.223, 1.878), (2.297, -5.203, 1.736), (2.317, -5.223, 1.593), (2.374, -5.28, 1.472), (2.46, -5.365, 1.392), (2.506, -5.334, 2.08), (2.46, -5.223, 1.999), (2.429, -5.148, 1.878), (2.418, -5.122, 1.736), (2.429, -5.148, 1.593), (2.46, -5.223, 1.472), (2.506, -5.334, 1.392), (2.561, -5.466, 2.108), (2.561, -5.324, 2.08), (2.561, -5.094, 1.736), (2.561, -5.203, 1.472), (2.561, -5.466, 1.363)], [], [(2, 111, 7, 8), (1, 0, 5, 6), (110, 109, 4), (113, 3, 10), (112, 2, 8, 9), (111, 1, 6, 7), (0, 110, 4, 5), (3, 112, 9, 10), (113, 10, 17), (9, 8, 15, 16), (7, 6, 13, 14), (5, 4, 11, 12), (10, 9, 16, 17), (8, 7, 14, 15), (6, 5, 12, 13), (4, 109, 11), (12, 11, 18, 19), (17, 16, 23, 24), (15, 14, 21, 22), (13, 12, 19, 20), (11, 109, 18), (113, 17, 24), (16, 15, 22, 23), (14, 13, 20, 21), (24, 23, 30, 31), (22, 21, 28, 29), (20, 19, 26, 27), (18, 109, 25), (113, 24, 31), (23, 22, 29, 30), (21, 20, 27, 28), (19, 18, 25, 26), (25, 109, 32), (113, 31, 38), (30, 29, 36, 37), (28, 27, 34, 35), (26, 25, 32, 33), (31, 30, 37, 38), (29, 28, 35, 36), (27, 26, 33, 34), (37, 36, 43, 44), (35, 34, 41, 42), (33, 32, 39, 40), (38, 37, 44, 45), (36, 35, 42, 43), (34, 33, 40, 41), (32, 109, 39), (113, 38, 45), (45, 44, 51, 52), (43, 42, 49, 50), (41, 40, 47, 48), (39, 109, 46), (113, 45, 52), (44, 43, 50, 51), (42, 41, 48, 49), (40, 39, 46, 47), (50, 49, 56, 57), (48, 47, 54, 55), (46, 109, 53), (113, 52, 59), (51, 50, 57, 58), (49, 48, 55, 56), (47, 46, 53, 54), (52, 51, 58, 59), (113, 59, 66), (58, 57, 64, 65), (56, 55, 62, 63), (54, 53, 60, 61), (59, 58, 65, 66), (57, 56, 63, 64), (55, 54, 61, 62), (53, 109, 60), (63, 62, 69, 70), (61, 60, 67, 68), (66, 65, 72, 73), (64, 63, 70, 71), (62, 61, 68, 69), (60, 109, 67), (113, 66, 73), (65, 64, 71, 72), (73, 72, 79, 80), (71, 70, 77, 78), (69, 68, 75, 76), (67, 109, 74), (113, 73, 80), (72, 71, 78, 79), (70, 69, 76, 77), (68, 67, 74, 75), (76, 75, 82, 83), (74, 109, 81), (113, 80, 87), (79, 78, 85, 86), (77, 76, 83, 84), (75, 74, 81, 82), (80, 79, 86, 87), (78, 77, 84, 85), (113, 87, 94), (86, 85, 92, 93), (84, 83, 90, 91), (82, 81, 88, 89), (87, 86, 93, 94), (85, 84, 91, 92), (83, 82, 89, 90), (81, 109, 88), (89, 88, 95, 96), (94, 93, 100, 101), (92, 91, 98, 99), (90, 89, 96, 97), (88, 109, 95), (113, 94, 101), (93, 92, 99, 100), (91, 90, 97, 98), (101, 100, 107, 108), (99, 98, 105, 106), (97, 96, 103, 104), (95, 109, 102), (113, 101, 108), (100, 99, 106, 107), (98, 97, 104, 105), (96, 95, 102, 103), (102, 109, 110), (113, 108, 3), (107, 106, 2, 112), (105, 104, 1, 111), (103, 102, 110, 0), (108, 107, 112, 3), (106, 105, 111, 2), (104, 103, 0, 1)])
_uv = me_sphere_001.uv_layers.new(name='UVMap')
_uv.uv.foreach_set('vector', [0.75, 0.375, 0.75, 0.5, 0.6875, 0.5, 0.6875, 0.375, 0.75, 0.625, 0.75, 0.75, 0.6875, 0.75, 0.6875, 0.625, 0.75, 0.875, 0.7188, 1.0, 0.6875, 0.875, 0.7188, 0.0, 0.75, 0.125, 0.6875, 0.125, 0.75, 0.25, 0.75, 0.375, 0.6875, 0.375, 0.6875, 0.25, 0.75, 0.5, 0.75, 0.625, 0.6875, 0.625, 0.6875, 0.5, 0.75, 0.75, 0.75, 0.875, 0.6875, 0.875, 0.6875, 0.75, 0.75, 0.125, 0.75, 0.25, 0.6875, 0.25, 0.6875, 0.125, 0.6563, 0.0, 0.6875, 0.125, 0.625, 0.125, 0.6875, 0.25, 0.6875, 0.375, 0.625, 0.375, 0.625, 0.25, 0.6875, 0.5, 0.6875, 0.625, 0.625, 0.625, 0.625, 0.5, 0.6875, 0.75, 0.6875, 0.875, 0.625, 0.875, 0.625, 0.75, 0.6875, 0.125, 0.6875, 0.25, 0.625, 0.25, 0.625, 0.125, 0.6875, 0.375, 0.6875, 0.5, 0.625, 0.5, 0.625, 0.375, 0.6875, 0.625, 0.6875, 0.75, 0.625, 0.75, 0.625, 0.625, 0.6875, 0.875, 0.6562, 1.0, 0.625, 0.875, 0.625, 0.75, 0.625, 0.875, 0.5625, 0.875, 0.5625, 0.75, 0.625, 0.125, 0.625, 0.25, 0.5625, 0.25, 0.5625, 0.125, 0.625, 0.375, 0.625, 0.5, 0.5625, 0.5, 0.5625, 0.375, 0.625, 0.625, 0.625, 0.75, 0.5625, 0.75, 0.5625, 0.625, 0.625, 0.875, 0.5938, 1.0, 0.5625, 0.875, 0.5938, 0.0, 0.625, 0.125, 0.5625, 0.125, 0.625, 0.25, 0.625, 0.375, 0.5625, 0.375, 0.5625, 0.25, 0.625, 0.5, 0.625, 0.625, 0.5625, 0.625, 0.5625, 0.5, 0.5625, 0.125, 0.5625, 0.25, 0.5, 0.25, 0.5, 0.125, 0.5625, 0.375, 0.5625, 0.5, 0.5, 0.5, 0.5, 0.375, 0.5625, 0.625, 0.5625, 0.75, 0.5, 0.75, 0.5, 0.625, 0.5625, 0.875, 0.5313, 1.0, 0.5, 0.875, 0.5313, 0.0, 0.5625, 0.125, 0.5, 0.125, 0.5625, 0.25, 0.5625, 0.375, 0.5, 0.375, 0.5, 0.25, 0.5625, 0.5, 0.5625, 0.625, 0.5, 0.625, 0.5, 0.5, 0.5625, 0.75, 0.5625, 0.875, 0.5, 0.875, 0.5, 0.75, 0.5, 0.875, 0.4688, 1.0, 0.4375, 0.875, 0.4688, 0.0, 0.5, 0.125, 0.4375, 0.125, 0.5, 0.25, 0.5, 0.375, 0.4375, 0.375, 0.4375, 0.25, 0.5, 0.5, 0.5, 0.625, 0.4375, 0.625, 0.4375, 0.5, 0.5, 0.75, 0.5, 0.875, 0.4375, 0.875, 0.4375, 0.75, 0.5, 0.125, 0.5, 0.25, 0.4375, 0.25, 0.4375, 0.125, 0.5, 0.375, 0.5, 0.5, 0.4375, 0.5, 0.4375, 0.375, 0.5, 0.625, 0.5, 0.75, 0.4375, 0.75, 0.4375, 0.625, 0.4375, 0.25, 0.4375, 0.375, 0.375, 0.375, 0.375, 0.25, 0.4375, 0.5, 0.4375, 0.625, 0.375, 0.625, 0.375, 0.5, 0.4375, 0.75, 0.4375, 0.875, 0.375, 0.875, 0.375, 0.75, 0.4375, 0.125, 0.4375, 0.25, 0.375, 0.25, 0.375, 0.125, 0.4375, 0.375, 0.4375, 0.5, 0.375, 0.5, 0.375, 0.375, 0.4375, 0.625, 0.4375, 0.75, 0.375, 0.75, 0.375, 0.625, 0.4375, 0.875, 0.4063, 1.0, 0.375, 0.875, 0.4063, 0.0, 0.4375, 0.125, 0.375, 0.125, 0.375, 0.125, 0.375, 0.25, 0.3125, 0.25, 0.3125, 0.125, 0.375, 0.375, 0.375, 0.5, 0.3125, 0.5, 0.3125, 0.375, 0.375, 0.625, 0.375, 0.75, 0.3125, 0.75, 0.3125, 0.625, 0.375, 0.875, 0.3438, 1.0, 0.3125, 0.875, 0.3438, 0.0, 0.375, 0.125, 0.3125, 0.125, 0.375, 0.25, 0.375, 0.375, 0.3125, 0.375, 0.3125, 0.25, 0.375, 0.5, 0.375, 0.625, 0.3125, 0.625, 0.3125, 0.5, 0.375, 0.75, 0.375, 0.875, 0.3125, 0.875, 0.3125, 0.75, 0.3125, 0.375, 0.3125, 0.5, 0.25, 0.5, 0.25, 0.375, 0.3125, 0.625, 0.3125, 0.75, 0.25, 0.75, 0.25, 0.625, 0.3125, 0.875, 0.2812, 1.0, 0.25, 0.875, 0.2812, 0.0, 0.3125, 0.125, 0.25, 0.125, 0.3125, 0.25, 0.3125, 0.375, 0.25, 0.375, 0.25, 0.25, 0.3125, 0.5, 0.3125, 0.625, 0.25, 0.625, 0.25, 0.5, 0.3125, 0.75, 0.3125, 0.875, 0.25, 0.875, 0.25, 0.75, 0.3125, 0.125, 0.3125, 0.25, 0.25, 0.25, 0.25, 0.125, 0.2187, 0.0, 0.25, 0.125, 0.1875, 0.125, 0.25, 0.25, 0.25, 0.375, 0.1875, 0.375, 0.1875, 0.25, 0.25, 0.5, 0.25, 0.625, 0.1875, 0.625, 0.1875, 0.5, 0.25, 0.75, 0.25, 0.875, 0.1875, 0.875, 0.1875, 0.75, 0.25, 0.125, 0.25, 0.25, 0.1875, 0.25, 0.1875, 0.125, 0.25, 0.375, 0.25, 0.5, 0.1875, 0.5, 0.1875, 0.375, 0.25, 0.625, 0.25, 0.75, 0.1875, 0.75, 0.1875, 0.625, 0.25, 0.875, 0.2187, 1.0, 0.1875, 0.875, 0.1875, 0.5, 0.1875, 0.625, 0.125, 0.625, 0.125, 0.5, 0.1875, 0.75, 0.1875, 0.875, 0.125, 0.875, 0.125, 0.75, 0.1875, 0.125, 0.1875, 0.25, 0.125, 0.25, 0.125, 0.125, 0.1875, 0.375, 0.1875, 0.5, 0.125, 0.5, 0.125, 0.375, 0.1875, 0.625, 0.1875, 0.75, 0.125, 0.75, 0.125, 0.625, 0.1875, 0.875, 0.1562, 1.0, 0.125, 0.875, 0.1562, 0.0, 0.1875, 0.125, 0.125, 0.125, 0.1875, 0.25, 0.1875, 0.375, 0.125, 0.375, 0.125, 0.25, 0.125, 0.125, 0.125, 0.25, 0.0625, 0.25, 0.0625, 0.125, 0.125, 0.375, 0.125, 0.5, 0.0625, 0.5, 0.0625, 0.375, 0.125, 0.625, 0.125, 0.75, 0.0625, 0.75, 0.0625, 0.625, 0.125, 0.875, 0.09375, 1.0, 0.0625, 0.875, 0.09375, 0.0, 0.125, 0.125, 0.0625, 0.125, 0.125, 0.25, 0.125, 0.375, 0.0625, 0.375, 0.0625, 0.25, 0.125, 0.5, 0.125, 0.625, 0.0625, 0.625, 0.0625, 0.5, 0.125, 0.75, 0.125, 0.875, 0.0625, 0.875, 0.0625, 0.75, 0.0625, 0.625, 0.0625, 0.75, 0.0, 0.75, 0.0, 0.625, 0.0625, 0.875, 0.03125, 1.0, 0.0, 0.875, 0.03125, 0.0, 0.0625, 0.125, 0.0, 0.125, 0.0625, 0.25, 0.0625, 0.375, 0.0, 0.375, 0.0, 0.25, 0.0625, 0.5, 0.0625, 0.625, 0.0, 0.625, 0.0, 0.5, 0.0625, 0.75, 0.0625, 0.875, 0.0, 0.875, 0.0, 0.75, 0.0625, 0.125, 0.0625, 0.25, 0.0, 0.25, 0.0, 0.125, 0.0625, 0.375, 0.0625, 0.5, 0.0, 0.5, 0.0, 0.375, 0.9687, 0.0, 1.0, 0.125, 0.9375, 0.125, 1.0, 0.25, 1.0, 0.375, 0.9375, 0.375, 0.9375, 0.25, 1.0, 0.5, 1.0, 0.625, 0.9375, 0.625, 0.9375, 0.5, 1.0, 0.75, 1.0, 0.875, 0.9375, 0.875, 0.9375, 0.75, 1.0, 0.125, 1.0, 0.25, 0.9375, 0.25, 0.9375, 0.125, 1.0, 0.375, 1.0, 0.5, 0.9375, 0.5, 0.9375, 0.375, 1.0, 0.625, 1.0, 0.75, 0.9375, 0.75, 0.9375, 0.625, 1.0, 0.875, 0.9687, 1.0, 0.9375, 0.875, 0.9375, 0.75, 0.9375, 0.875, 0.875, 0.875, 0.875, 0.75, 0.9375, 0.125, 0.9375, 0.25, 0.875, 0.25, 0.875, 0.125, 0.9375, 0.375, 0.9375, 0.5, 0.875, 0.5, 0.875, 0.375, 0.9375, 0.625, 0.9375, 0.75, 0.875, 0.75, 0.875, 0.625, 0.9375, 0.875, 0.9062, 1.0, 0.875, 0.875, 0.9062, 0.0, 0.9375, 0.125, 0.875, 0.125, 0.9375, 0.25, 0.9375, 0.375, 0.875, 0.375, 0.875, 0.25, 0.9375, 0.5, 0.9375, 0.625, 0.875, 0.625, 0.875, 0.5, 0.875, 0.125, 0.875, 0.25, 0.8125, 0.25, 0.8125, 0.125, 0.875, 0.375, 0.875, 0.5, 0.8125, 0.5, 0.8125, 0.375, 0.875, 0.625, 0.875, 0.75, 0.8125, 0.75, 0.8125, 0.625, 0.875, 0.875, 0.8437, 1.0, 0.8125, 0.875, 0.8437, 0.0, 0.875, 0.125, 0.8125, 0.125, 0.875, 0.25, 0.875, 0.375, 0.8125, 0.375, 0.8125, 0.25, 0.875, 0.5, 0.875, 0.625, 0.8125, 0.625, 0.8125, 0.5, 0.875, 0.75, 0.875, 0.875, 0.8125, 0.875, 0.8125, 0.75, 0.8125, 0.875, 0.7812, 1.0, 0.75, 0.875, 0.7812, 0.0, 0.8125, 0.125, 0.75, 0.125, 0.8125, 0.25, 0.8125, 0.375, 0.75, 0.375, 0.75, 0.25, 0.8125, 0.5, 0.8125, 0.625, 0.75, 0.625, 0.75, 0.5, 0.8125, 0.75, 0.8125, 0.875, 0.75, 0.875, 0.75, 0.75, 0.8125, 0.125, 0.8125, 0.25, 0.75, 0.25, 0.75, 0.125, 0.8125, 0.375, 0.8125, 0.5, 0.75, 0.5, 0.75, 0.375, 0.8125, 0.625, 0.8125, 0.75, 0.75, 0.75, 0.75, 0.625])
me_sphere_001.materials.append(mat_eye)
me_sphere_001.use_remesh_fix_poles = True
me_sphere_001.use_remesh_preserve_attributes = False
me_sphere_001.use_mirror_vertex_groups = False
me_sphere_001.update()

# ---- objects
ob_cube = bpy.data.objects.new('Cube', me_cube_003)
ob_cylinder = bpy.data.objects.new('Cylinder', me_cylinder)
ob_cylinder_001 = bpy.data.objects.new('Cylinder.001', me_cylinder_001)
ob_sphere = bpy.data.objects.new('Sphere', me_sphere_001)

# ---- transforms, parenting, visibility, modifiers, constraints
ob_cube.location = (0.0, 0.0, 0.0)
ob_cube.lineart.crease_threshold = 0.0
_m = ob_cube.modifiers.new('Mirror', 'MIRROR')
ob_cylinder.location = (0.0, 0.25, 1.1)
ob_cylinder.lineart.crease_threshold = 0.0
ob_cylinder_001.location = (-1.148, -2.171, -0.7466)
ob_cylinder_001.rotation_euler = (0.0, -0.0, -0.3054)
ob_cylinder_001.scale = (0.3235, 0.3235, 0.3235)
ob_cylinder_001.lineart.crease_threshold = 0.0
ob_sphere.location = (0.0, 0.0, 0.0)
ob_sphere.scale = (0.1943, 0.1943, 0.1943)
ob_sphere.lineart.crease_threshold = 0.0
_m = ob_sphere.modifiers.new('Mirror', 'MIRROR')

# ---- collection membership
col_collection.objects.link(ob_cube)
col_collection.objects.link(ob_cylinder)
col_collection.objects.link(ob_cylinder_001)
col_collection.objects.link(ob_sphere)

# ---- scene / render settings (as saved in the file)
scene.frame_start = 1; scene.frame_end = 250; scene.frame_set(0)
scene.render.engine = 'CYCLES'
scene.cycles.use_denoising = False
scene.cycles.samples = 128
scene.cycles.sampling_pattern = 'TABULATED_SOBOL'
scene.cycles.use_adaptive_sampling = False
scene.cycles.use_light_tree = False
scene.view_settings.view_transform = 'Filmic'
bpy.context.view_layer.update()

# ---- added for rendering (the .blend has no active camera and no usable light): camera, sun
cam_auto = bpy.data.cameras.new('AutoCamera')
cam_auto.lens = 50.0
cam_auto.sensor_width = 36.0
cam_auto.clip_end = 1000.0
ob_auto_camera = bpy.data.objects.new('AutoCamera', cam_auto)
scene.collection.objects.link(ob_auto_camera)
ob_auto_camera.location = (6.92437, -8.54349, 5.67291)
ob_auto_camera.rotation_euler = (1.09748, -7.21219e-08, 0.694738)
scene.camera = ob_auto_camera
light_auto_sun = bpy.data.lights.new('AutoSun', 'SUN')
light_auto_sun.energy = 3.0
light_auto_sun.angle = 0.0523599
ob_auto_sun = bpy.data.objects.new('AutoSun', light_auto_sun)
scene.collection.objects.link(ob_auto_sun)
ob_auto_sun.rotation_euler = (0.872665, 0.174533, 0.523599)
bpy.context.view_layer.update()
